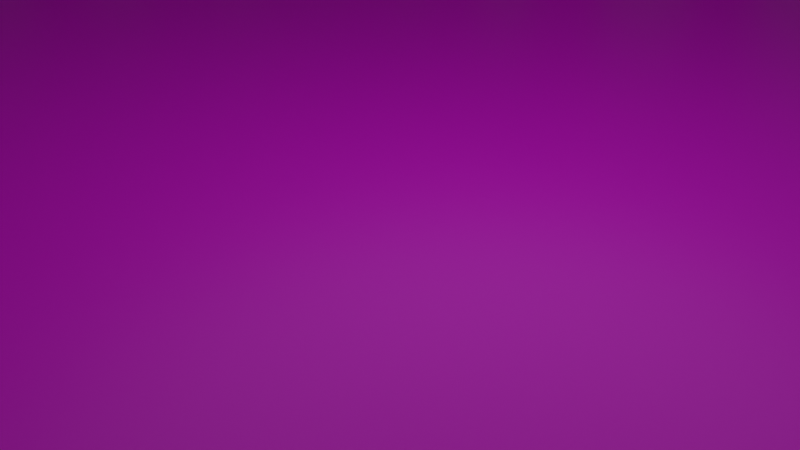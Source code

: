 # Source: LevelDisplayMesh.blend  (saved by Blender 2.91.10; exported with 4.5.12 LTS)
import bpy
from mathutils import Matrix  # noqa: F401  (used for matrix-valued properties, if any)

bpy.ops.wm.read_factory_settings(use_empty=True)
scene = bpy.context.scene
scene.name = 'Scene'

# ---- collections
col_collection = bpy.data.collections.new('Collection'); scene.collection.children.link(col_collection)

# ---- images (referenced by path relative to the original .blend; pixels are not part of the script)
import os
ASSET_DIR = os.environ.get("B2B_ASSET_DIR", "")  # directory of the original .blend (textures are referenced by path, not embedded)
HERE = os.path.dirname(os.path.abspath(__file__))  # packed textures are extracted next to this script under _unpacked/

def load_image(name, relpath, width, height, colorspace="sRGB"):
    """Load a texture the original file referenced (path relative to the .blend, or extracted next to this script)."""
    p = next((c for c in (os.path.join(HERE, relpath), os.path.join(ASSET_DIR, relpath)) if relpath and os.path.exists(c)), "")
    if p:
        img = bpy.data.images.load(p, check_existing=True)
        img.name = name
    else:  # same state as the original file: an image datablock whose file is absent (Cycles renders it pink)
        img = bpy.data.images.new(name, width, height)
        img.source = "FILE"
        img.filepath = "//" + (relpath or name)
    img.colorspace_settings.name = colorspace
    return img
img_worldbackground_png_001 = load_image('WorldBackground.png.001', 'WorldBackground.png', 1024, 1024, 'sRGB')
img_treetrunk_png = load_image('TreeTrunk.png', 'TreeTrunk.png', 1024, 1024, 'sRGB')
img_treefoliage_png = load_image('TreeFoliage.png', 'TreeFoliage.png', 1024, 1024, 'sRGB')
img_stone_jpg = load_image('Stone.jpg', 'Stone.jpg', 1024, 1024, 'sRGB')
img_bark_jpg = load_image('Bark.jpg', 'Bark.jpg', 1024, 1024, 'sRGB')

# ---- materials (node trees are filled in below, after node groups)
mat_world = bpy.data.materials.new('World')
mat_world.use_transparent_shadow = False
mat_treetrunk = bpy.data.materials.new('TreeTrunk')
mat_treetrunk.use_transparent_shadow = False
mat_treefoliage = bpy.data.materials.new('TreeFoliage')
mat_treefoliage.use_transparent_shadow = False
mat_stone = bpy.data.materials.new('Stone')
mat_stone.use_transparent_shadow = False
mat_treebark = bpy.data.materials.new('TreeBark')
mat_treebark.use_transparent_shadow = False

# ---- material node trees
mat_world.use_nodes = True; mat_world.node_tree.nodes.clear()
_N = mat_world.node_tree.nodes; _L = mat_world.node_tree.links
n0 = _N.new('ShaderNodeBsdfPrincipled'); n0.name = 'Principled BSDF'; n0.location = (10, 300)
n0.distribution = 'GGX'
n0.subsurface_method = 'BURLEY'
n0.inputs[3].default_value = 1.45
n0.inputs[27].default_value = (0.0, 0.0, 0.0, 1.0)
n0.inputs[28].default_value = 1.0
n1 = _N.new('ShaderNodeOutputMaterial'); n1.name = 'Material Output'; n1.location = (300, 300)
n2 = _N.new('ShaderNodeTexImage'); n2.name = 'Image Texture'; n2.location = (-280, 280)
n2.image = img_worldbackground_png_001
_L.new(n0.outputs[0], n1.inputs[0])
_L.new(n2.outputs[0], n0.inputs[0])
n1.is_active_output = True
mat_treetrunk.use_nodes = True; mat_treetrunk.node_tree.nodes.clear()
_N = mat_treetrunk.node_tree.nodes; _L = mat_treetrunk.node_tree.links
n0 = _N.new('ShaderNodeBsdfPrincipled'); n0.name = 'Principled BSDF'; n0.location = (10, 300)
n0.distribution = 'GGX'
n0.subsurface_method = 'BURLEY'
n0.inputs[3].default_value = 1.45
n0.inputs[27].default_value = (0.0, 0.0, 0.0, 1.0)
n0.inputs[28].default_value = 1.0
n1 = _N.new('ShaderNodeOutputMaterial'); n1.name = 'Material Output'; n1.location = (300, 300)
n2 = _N.new('ShaderNodeTexImage'); n2.name = 'Image Texture'; n2.location = (-280, 280)
n2.image = img_treetrunk_png
_L.new(n0.outputs[0], n1.inputs[0])
_L.new(n2.outputs[0], n0.inputs[0])
n1.is_active_output = True
mat_treefoliage.use_nodes = True; mat_treefoliage.node_tree.nodes.clear()
_N = mat_treefoliage.node_tree.nodes; _L = mat_treefoliage.node_tree.links
n0 = _N.new('ShaderNodeBsdfPrincipled'); n0.name = 'Principled BSDF'; n0.location = (10, 300)
n0.distribution = 'GGX'
n0.subsurface_method = 'BURLEY'
n0.inputs[3].default_value = 1.45
n0.inputs[27].default_value = (0.0, 0.0, 0.0, 1.0)
n0.inputs[28].default_value = 1.0
n1 = _N.new('ShaderNodeOutputMaterial'); n1.name = 'Material Output'; n1.location = (300, 300)
n2 = _N.new('ShaderNodeTexImage'); n2.name = 'Image Texture'; n2.location = (-280, 280)
n2.image = img_treefoliage_png
_L.new(n0.outputs[0], n1.inputs[0])
_L.new(n2.outputs[0], n0.inputs[0])
n1.is_active_output = True
mat_stone.use_nodes = True; mat_stone.node_tree.nodes.clear()
_N = mat_stone.node_tree.nodes; _L = mat_stone.node_tree.links
n0 = _N.new('ShaderNodeBsdfPrincipled'); n0.name = 'Principled BSDF'; n0.location = (10, 300)
n0.distribution = 'GGX'
n0.subsurface_method = 'BURLEY'
n0.inputs[3].default_value = 1.45
n0.inputs[27].default_value = (0.0, 0.0, 0.0, 1.0)
n0.inputs[28].default_value = 1.0
n1 = _N.new('ShaderNodeOutputMaterial'); n1.name = 'Material Output'; n1.location = (300, 300)
n2 = _N.new('ShaderNodeTexImage'); n2.name = 'Image Texture'; n2.location = (-280, 280)
n2.image = img_stone_jpg
_L.new(n0.outputs[0], n1.inputs[0])
_L.new(n2.outputs[0], n0.inputs[0])
n1.is_active_output = True
mat_treebark.use_nodes = True; mat_treebark.node_tree.nodes.clear()
_N = mat_treebark.node_tree.nodes; _L = mat_treebark.node_tree.links
n0 = _N.new('ShaderNodeBsdfPrincipled'); n0.name = 'Principled BSDF'; n0.location = (10, 300)
n0.distribution = 'GGX'
n0.subsurface_method = 'BURLEY'
n0.inputs[3].default_value = 1.45
n0.inputs[27].default_value = (0.0, 0.0, 0.0, 1.0)
n0.inputs[28].default_value = 1.0
n1 = _N.new('ShaderNodeOutputMaterial'); n1.name = 'Material Output'; n1.location = (300, 300)
n2 = _N.new('ShaderNodeTexImage'); n2.name = 'Image Texture'; n2.location = (-280, 280)
n2.image = img_bark_jpg
_L.new(n0.outputs[0], n1.inputs[0])
_L.new(n2.outputs[0], n0.inputs[0])
n1.is_active_output = True

# ---- world
world_world = bpy.data.worlds.new('World'); scene.world = world_world
world_world.use_nodes = True; world_world.node_tree.nodes.clear()
_N = world_world.node_tree.nodes; _L = world_world.node_tree.links
n0 = _N.new('ShaderNodeOutputWorld'); n0.name = 'World Output'; n0.location = (300, 300)
n1 = _N.new('ShaderNodeBackground'); n1.name = 'Background'; n1.location = (10, 300)
n1.inputs[0].default_value = (0.05088, 0.05088, 0.05088, 1.0)
_L.new(n1.outputs[0], n0.inputs[0])
n0.is_active_output = True
world_world.color = (0.05088, 0.05088, 0.05088)
world_world.use_sun_shadow = False
world_world.sun_shadow_jitter_overblur = 0.0

# ---- cameras
cam_camera = bpy.data.cameras.new('Camera')
cam_camera.clip_end = 100.0
cam_camera.ortho_scale = 7.314

# ---- lights
light_light = bpy.data.lights.new('Light', 'POINT')
light_light.transmission_factor = 0.0
light_light.energy = 1000.0
light_light.shadow_soft_size = 10.0
light_light.shadow_maximum_resolution = 0.006
light_light.use_absolute_resolution = True

# ---- meshes
me_world = bpy.data.meshes.new('World')
me_world.from_pydata([(-30.0, -17.0, 0.0), (30.0, -17.0, 0.0), (-30.0, 25.0, 0.0), (30.0, 25.0, 0.0), (15.0, -1.0, 0.0), (15.0, -1.0, 1.0), (15.0, 0.0, 0.0), (15.0, 0.0, 1.0), (16.0, -1.0, 0.0), (16.0, -1.0, 1.0), (16.0, 0.0, 0.0), (16.0, 0.0, 1.0), (-18.64, -0.9879, 5.0), (-18.64, -0.9879, 0.0), (-17.76, -1.021, 5.0), (-17.76, -1.021, 0.0), (-17.46, -0.1931, 5.0), (-17.46, -0.1931, 0.0), (-18.15, 0.3515, 5.0), (-18.15, 0.3515, 0.0), (15.0, -11.0, -2.22e-15), (15.0, -11.0, 1.0), (15.0, -10.0, -2.22e-15), (15.0, -10.0, 1.0), (16.0, -11.0, -2.22e-15), (16.0, -11.0, 1.0), (16.0, -10.0, -2.22e-15), (16.0, -10.0, 1.0), (15.0, 10.0, 2.442e-15), (15.0, 10.0, 1.0), (15.0, 11.0, 2.442e-15), (15.0, 11.0, 1.0), (16.0, 10.0, 2.442e-15), (16.0, 10.0, 1.0), (16.0, 11.0, 2.442e-15), (16.0, 11.0, 1.0), (-12.96, -10.39, 0.8112), (-12.95, -10.53, 0.7715), (-12.95, -10.5, 0.641), (-14.33, -10.47, 0.7897), (-14.32, -10.61, 0.7499), (-14.32, -10.57, 0.6194), (-15.76, 9.993, 0.0), (-15.76, 9.993, 5.0), (-16.47, 10.51, 0.0), (-16.47, 10.51, 5.0), (-16.2, 11.35, 0.0), (-16.2, 11.35, 5.0), (-15.32, 11.35, 0.0), (-15.32, 11.35, 5.0), (-15.05, 10.51, 0.0), (-15.05, 10.51, 5.0), (-15.6, 12.21, 4.57), (-13.77, 10.86, 4.53), (-14.47, 8.716, 4.806), (-16.73, 8.737, 5.017), (-17.43, 10.9, 4.871), (-15.24, 10.66, 8.593), (-15.52, 12.02, 6.621), (-13.98, 11.02, 6.567), (-14.46, 9.242, 6.58), (-16.3, 9.152, 6.642), (-16.95, 10.87, 6.667), (-15.34, 10.45, 9.741), (-12.39, 9.971, 0.01972), (-12.39, 9.971, 5.223), (-13.2, 10.39, 0.01972), (-13.2, 10.39, 5.223), (-13.06, 11.29, 0.01972), (-13.06, 11.29, 5.223), (-12.16, 11.44, 0.01972), (-12.16, 11.44, 5.223), (-11.74, 10.62, 0.01972), (-11.74, 10.62, 5.223), (-12.89, 12.24, 4.775), (-10.79, 11.16, 4.734), (-11.15, 8.838, 5.021), (-13.48, 8.484, 5.24), (-14.56, 10.59, 5.088), (-12.27, 10.71, 8.963), (-12.78, 12.06, 6.91), (-11.04, 11.28, 6.854), (-11.24, 9.378, 6.867), (-13.11, 8.982, 6.932), (-14.06, 10.64, 6.958), (-12.34, 10.48, 10.16), (-9.223, 10.12, 0.03531), (-9.223, 10.12, 4.543), (-10.01, 10.26, 0.03531), (-10.01, 10.26, 4.543), (-10.12, 11.04, 0.03531), (-10.12, 11.04, 4.543), (-9.404, 11.39, 0.03531), (-9.404, 11.39, 4.543), (-8.851, 10.82, 0.03531), (-8.851, 10.82, 4.543), (-10.28, 11.83, 4.155), (-8.26, 11.46, 4.119), (-7.975, 9.449, 4.368), (-9.818, 8.567, 4.558), (-11.24, 10.04, 4.427), (-9.372, 10.72, 7.783), (-10.14, 11.71, 6.005), (-8.496, 11.5, 5.956), (-8.183, 9.875, 5.968), (-9.633, 9.074, 6.023), (-10.84, 10.21, 6.046), (-9.371, 10.51, 8.818), (-7.15, 10.41, 0.01018), (-7.15, 10.41, 5.224), (-6.957, 11.3, 0.01018), (-6.957, 11.3, 5.224), (-6.043, 11.4, 0.01018), (-6.043, 11.4, 5.224), (-5.67, 10.56, 0.01018), (-5.67, 10.56, 5.224), (-6.354, 9.945, 0.01018), (-6.354, 9.945, 5.224), (-4.846, 11.3, 4.776), (-5.355, 8.98, 4.734), (-7.697, 8.739, 5.022), (-8.636, 10.91, 5.242), (-6.874, 12.49, 5.089), (-6.171, 10.3, 8.972), (-4.992, 11.14, 6.915), (-5.301, 9.252, 6.859), (-7.195, 8.96, 6.872), (-8.058, 10.67, 6.937), (-6.696, 12.02, 6.963), (-6.41, 10.31, 10.17), (-15.61, 6.66, 0.003581), (-15.61, 6.66, 5.739), (-16.53, 7.089, 0.003581), (-16.53, 7.089, 5.739), (-16.4, 8.092, 0.003581), (-16.4, 8.092, 5.739), (-15.41, 8.283, 0.003581), (-15.41, 8.283, 5.739), (-14.92, 7.398, 0.003581), (-14.92, 7.398, 5.739), (-16.0, 9.409, 5.245), (-13.64, 8.289, 5.199), (-13.96, 5.72, 5.516), (-16.52, 5.252, 5.758), (-17.77, 7.532, 5.59), (-15.25, 7.742, 9.86), (-15.87, 9.214, 7.598), (-13.92, 8.415, 7.536), (-14.07, 6.312, 7.551), (-16.12, 5.812, 7.622), (-17.23, 7.606, 7.651), (-15.32, 7.488, 11.18), (-15.23, 4.049, 0.01544), (-15.23, 4.049, 4.71), (-16.02, 3.792, 0.01544), (-16.02, 3.792, 4.71), (-16.5, 4.461, 0.01544), (-16.5, 4.461, 4.71), (-16.02, 5.131, 0.01544), (-16.02, 5.131, 4.71), (-15.23, 4.877, 0.01544), (-15.23, 4.877, 4.71), (-16.89, 5.329, 4.306), (-14.86, 5.981, 4.269), (-13.61, 4.267, 4.528), (-14.87, 2.555, 4.726), (-16.9, 3.212, 4.589), (-15.52, 4.75, 8.084), (-16.71, 5.285, 6.233), (-15.1, 5.9, 6.182), (-14.01, 4.557, 6.194), (-14.95, 3.112, 6.252), (-16.62, 3.562, 6.276), (-15.41, 4.56, 9.162), (-15.52, 0.8321, 0.0009279), (-15.52, 0.8321, 4.692), (-16.32, 1.041, 0.0009279), (-16.32, 1.041, 4.692), (-16.37, 1.867, 0.0009279), (-16.37, 1.867, 4.692), (-15.6, 2.168, 0.0009279), (-15.6, 2.168, 4.692), (-15.08, 1.529, 0.0009279), (-15.08, 1.529, 4.692), (-16.19, 2.948, 4.288), (-14.13, 2.397, 4.251), (-14.0, 0.2826, 4.51), (-15.99, -0.4737, 4.707), (-17.34, 1.174, 4.57), (-15.34, 1.717, 8.063), (-16.06, 2.81, 6.213), (-14.37, 2.457, 6.162), (-14.18, 0.7425, 6.174), (-15.76, 0.03624, 6.232), (-16.91, 1.314, 6.256), (-15.36, 1.503, 9.14), (-18.88, -0.1398, 0.0), (-18.88, -0.1398, 5.0), (-18.14, -2.111, 4.57), (-19.93, -0.6958, 4.53), (-19.15, 1.423, 4.806), (-16.88, 1.318, 5.017), (-16.26, -0.8661, 4.871), (-18.45, -0.5485, 8.593), (-18.22, -1.92, 6.621), (-19.71, -0.8569, 6.567), (-19.17, 0.898, 6.58), (-17.33, 0.9196, 6.642), (-16.74, -0.8219, 6.667), (-18.34, -0.346, 9.741), (-17.65, 0.899, 4.404), (-19.96, 2.106, 4.358), (-19.54, 4.662, 4.674), (-16.97, 5.034, 4.916), (-15.8, 2.709, 4.749), (-18.33, 2.593, 9.019), (-17.77, 1.099, 6.757), (-19.69, 1.971, 6.695), (-19.45, 4.066, 6.709), (-17.39, 4.489, 6.78), (-16.35, 2.655, 6.809), (-18.25, 2.845, 10.34), (-19.87, 5.8, 4.306), (-19.1, 7.795, 4.269), (-16.99, 7.696, 4.528), (-16.44, 5.64, 4.726), (-18.22, 4.469, 4.589), (-18.55, 6.512, 8.084), (-19.72, 5.918, 6.233), (-19.19, 7.56, 6.182), (-17.46, 7.566, 6.194), (-16.92, 5.927, 6.252), (-18.32, 4.908, 6.276), (-18.34, 6.473, 9.162), (-4.138, 12.57, 0.0009279), (-4.138, 12.57, 4.692), (-4.928, 12.81, 0.0009279), (-4.928, 12.81, 4.692), (-4.938, 13.64, 0.0009279), (-4.938, 13.64, 4.692), (-4.154, 13.9, 0.0009279), (-4.154, 13.9, 4.692), (-3.66, 13.24, 0.0009279), (-3.66, 13.24, 4.692), (-4.965, 14.72, 4.288), (-2.931, 14.08, 4.251), (-2.907, 11.96, 4.51), (-4.926, 11.3, 4.707), (-6.198, 13.0, 4.57), (-4.179, 13.45, 8.063), (-4.839, 14.58, 6.213), (-3.17, 14.15, 6.162), (-3.064, 12.43, 6.174), (-4.668, 11.79, 6.232), (-5.765, 13.12, 6.256), (-4.205, 13.24, 9.14), (-16.1, -2.191, 2.242), (-15.86, -1.971, 1.23), (-15.59, -1.683, 0.00562), (-15.22, -4.729, -0.002517), (-16.05, -2.818, 2.242), (-15.32, -2.827, 1.242), (-15.04, -3.035, 0.00562), (-15.22, -4.729, 1.059), (-16.24, -3.404, 2.242), (-16.06, -3.729, 1.242), (-15.98, -4.158, 0.00562), (-15.74, -5.065, 2.422), (-16.24, -4.555, 0.03411), (-16.66, -3.171, 2.242), (-17.15, -3.707, 1.242), (-17.52, -4.024, 0.00562), (-16.29, -4.84, 1.059), (-17.17, -2.255, 2.242), (-17.53, -1.907, 1.242), (-17.53, -1.907, 0.00562), (-16.42, -5.449, 1.917), (-17.0, -5.861, -0.0149), (-16.77, -5.853, 1.059), (-16.53, -5.811, 1.917), (-15.83, -6.633, -0.01296), (-15.83, -6.633, 1.048), (-16.05, -6.458, 1.917), (-15.06, -5.91, -0.08694), (-15.19, -5.765, 1.053), (-15.9, -5.784, 2.547), (-15.81, -8.251, 1.932), (-17.16, -9.216, 0.7159), (-15.37, -7.284, 1.439), (-15.55, -7.383, 0.1995), (-16.31, -7.453, 0.3746), (-17.16, -9.216, 1.577), (-16.31, -7.453, 1.236), (-17.16, -8.992, 1.932), (-16.36, -7.956, 1.932), (-17.05, -8.167, 0.2434), (-16.51, -9.927, 0.5573), (-17.05, -8.167, 1.104), (-16.51, -9.927, 1.418), (-16.52, -9.586, 1.932), (-16.96, -8.139, 1.932), (-16.44, -8.771, 2.198), (-15.24, -9.657, 0.385), (-15.24, -9.657, 1.246), (-15.92, -9.404, 1.932), (-14.97, -8.335, 0.2736), (-15.09, -8.042, 1.507), (-15.62, -8.851, 1.932), (-18.31, -6.923, 0.001529), (-18.31, -6.923, 1.063), (-17.76, -7.109, 1.921), (-17.86, -8.301, 0.001529), (-17.86, -8.301, 1.063), (-17.45, -7.833, 1.921), (-16.33, -6.514, 0.001529), (-16.33, -6.514, 1.063), (-16.32, -6.991, 1.921), (-17.09, -6.118, 0.001529), (-17.09, -6.118, 1.063), (-17.05, -6.74, 1.921), (-16.73, -7.554, 0.001529), (-16.73, -7.554, 1.921), (-17.29, -4.061, 0.002319), (-17.29, -4.061, 1.091), (-16.32, -4.415, 0.02175), (-16.32, -4.415, 1.022), (-16.85, -5.417, 0.002319), (-16.85, -5.417, 1.288), (-17.73, -5.417, 0.002319), (-17.73, -5.417, 1.377), (-18.01, -4.579, 0.002319), (-18.01, -4.579, 1.002), (-18.09, -2.998, 1.653), (-17.66, -2.908, 1.002), (-18.81, -2.195, -0.0214), (-18.81, -2.195, 0.9786), (-17.66, -2.395, 0.002155), (-17.66, -2.395, 1.002), (-18.04, -3.707, -0.05781), (-18.04, -3.707, 0.9422), (-18.74, -4.116, 0.005092), (-18.74, -4.116, 1.005), (-19.65, -3.999, 0.02168), (-19.65, -3.999, 1.24), (-19.83, -2.56, 0.002155), (-19.83, -2.56, 1.002), (-19.41, -2.843, 1.453), (-18.76, -3.493, 1.671), (-20.0, -3.025, 1.002), (-17.99, -2.203, 1.002), (-18.34, -2.56, 1.653), (-19.22, -2.395, 1.263), (-18.76, -2.624, 1.453), (-19.54, -2.132, 1.002), (-14.27, -10.66, -0.01338), (-14.27, -10.66, 0.9866), (-14.61, -10.62, -0.01338), (-14.61, -10.62, 0.9866), (-14.23, -10.35, -0.01338), (-14.23, -10.35, 0.9866), (-14.57, -10.31, -0.01338), (-14.57, -10.31, 0.9866), (0.139, -10.7, -0.01338), (0.139, -10.7, 0.9866), (-0.1966, -10.71, -0.01338), (-0.1966, -10.71, 0.9866), (0.1302, -10.4, -0.01338), (0.1302, -10.4, 0.9866), (-0.2054, -10.41, -0.01338), (-0.2054, -10.41, 0.9866), (-7.857, -10.2, -0.01338), (-7.857, -10.2, 0.9866), (-7.524, -10.24, -0.01338), (-7.524, -10.24, 0.9866), (-7.895, -10.51, -0.01338), (-7.895, -10.51, 0.9866), (-7.561, -10.55, -0.01338), (-7.561, -10.55, 0.9866), (-11.45, -10.15, -0.01338), (-11.45, -10.15, 0.9866), (-11.11, -10.15, -0.01338), (-11.11, -10.15, 0.9866), (-11.45, -10.46, -0.01338), (-11.45, -10.46, 0.9866), (-11.11, -10.46, -0.01338), (-11.11, -10.46, 0.9866), (-3.572, -10.6, -0.01338), (-3.572, -10.6, 0.9866), (-3.907, -10.61, -0.01338), (-3.907, -10.61, 0.9866), (-3.585, -10.29, -0.01338), (-3.585, -10.29, 0.9866), (-3.921, -10.3, -0.01338), (-3.921, -10.3, 0.9866), (-5.456, -10.27, -0.01338), (-5.456, -10.27, 0.9866), (-5.442, -10.61, -0.01338), (-5.442, -10.61, 0.9866), (-5.763, -10.29, -0.01338), (-5.763, -10.29, 0.9866), (-5.75, -10.62, -0.01338), (-5.75, -10.62, 0.9866), (-9.425, -10.09, -0.01338), (-9.425, -10.09, 0.9866), (-9.399, -10.43, -0.01338), (-9.399, -10.43, 0.9866), (-9.732, -10.11, -0.01338), (-9.732, -10.11, 0.9866), (-9.706, -10.45, -0.01338), (-9.706, -10.45, 0.9866), (-12.68, -10.6, -0.01338), (-12.68, -10.6, 0.9866), (-13.01, -10.61, -0.01338), (-13.01, -10.61, 0.9866), (-12.69, -10.29, -0.01338), (-12.69, -10.29, 0.9866), (-13.02, -10.3, -0.01338), (-13.02, -10.3, 0.9866), (-2.058, -10.4, -0.01338), (-2.058, -10.4, 0.9866), (-1.722, -10.4, -0.01338), (-1.722, -10.4, 0.9866), (-2.058, -10.71, -0.01338), (-2.058, -10.71, 0.9866), (-1.722, -10.71, -0.01338), (-1.722, -10.71, 0.9866), (-12.96, -10.35, 0.6803), (-14.34, -10.43, 0.6588), (-11.36, -10.26, 0.833), (-11.35, -10.41, 0.8554), (-11.35, -10.43, 0.7215), (-12.73, -10.35, 0.8463), (-12.72, -10.49, 0.8687), (-12.72, -10.51, 0.7348), (-11.36, -10.28, 0.6989), (-12.73, -10.37, 0.7122), (-9.676, -10.24, 0.9048), (-9.679, -10.4, 0.8799), (-9.679, -10.37, 0.7374), (-11.14, -10.22, 0.9084), (-11.14, -10.37, 0.8834), (-11.14, -10.35, 0.741), (-9.681, -10.22, 0.762), (-11.15, -10.19, 0.7656), (-7.776, -10.27, 0.7902), (-7.782, -10.42, 0.7696), (-7.782, -10.4, 0.6355), (-9.447, -10.21, 0.7989), (-9.453, -10.36, 0.7783), (-9.453, -10.34, 0.6442), (-7.781, -10.25, 0.6558), (-9.453, -10.19, 0.6645), (-5.709, -10.38, 0.8119), (-5.716, -10.52, 0.8375), (-5.716, -10.55, 0.7041), (-7.573, -10.3, 0.7982), (-7.58, -10.44, 0.8239), (-7.58, -10.47, 0.6904), (-5.716, -10.4, 0.6782), (-7.58, -10.32, 0.6645), (-3.586, -10.39, 0.9105), (-3.583, -10.54, 0.8754), (-3.583, -10.5, 0.7437), (-5.737, -10.44, 0.8997), (-5.734, -10.58, 0.8646), (-5.734, -10.55, 0.733), (-3.593, -10.36, 0.7786), (-5.744, -10.4, 0.7678), (-2.007, -10.53, 0.7431), (-2.022, -10.68, 0.7307), (-2.022, -10.66, 0.5957), (-3.646, -10.36, 0.7571), (-3.661, -10.51, 0.7447), (-3.661, -10.5, 0.6097), (-2.013, -10.52, 0.6079), (-3.652, -10.35, 0.6219), (-0.1946, -10.48, 0.8681), (-0.1946, -10.65, 0.8843), (-0.1946, -10.66, 0.7319), (-1.75, -10.48, 0.8681), (-1.75, -10.65, 0.8843), (-1.75, -10.66, 0.7319), (-0.2, -10.49, 0.7154), (-1.756, -10.49, 0.7154), (-1.772, -10.64, 0.4029), (-1.769, -10.49, 0.4215), (-1.772, -10.47, 0.2872), (-0.1748, -10.7, 0.3534), (-0.1711, -10.55, 0.372), (-0.1746, -10.54, 0.2377), (-1.77, -10.62, 0.2681), (-0.1728, -10.68, 0.2186), (-3.653, -10.52, 0.4379), (-3.65, -10.37, 0.4603), (-3.649, -10.35, 0.3264), (-1.96, -10.6, 0.4512), (-1.958, -10.45, 0.4736), (-1.956, -10.43, 0.3397), (-3.645, -10.5, 0.3038), (-1.953, -10.58, 0.3171), (-5.535, -10.53, 0.5097), (-5.532, -10.37, 0.4848), (-5.532, -10.39, 0.3423), (-3.751, -10.55, 0.5133), (-3.748, -10.39, 0.4884), (-3.748, -10.42, 0.3459), (-5.529, -10.55, 0.367), (-3.744, -10.57, 0.3705), (-7.638, -10.48, 0.378), (-7.63, -10.34, 0.4125), (-7.63, -10.3, 0.2808), (-5.681, -10.54, 0.3635), (-5.674, -10.4, 0.3979), (-5.674, -10.37, 0.2662), (-7.631, -10.45, 0.246), (-5.674, -10.51, 0.2314), (-9.481, -10.32, 0.4718), (-9.474, -10.18, 0.4423), (-9.474, -10.2, 0.3096), (-7.617, -10.4, 0.4876), (-7.61, -10.25, 0.4581), (-7.61, -10.28, 0.3253), (-9.474, -10.35, 0.3388), (-7.61, -10.43, 0.3546), (-11.11, -10.36, 0.5243), (-11.12, -10.22, 0.4892), (-11.12, -10.25, 0.3576), (-9.472, -10.32, 0.5136), (-9.474, -10.18, 0.4784), (-9.474, -10.21, 0.3468), (-11.11, -10.4, 0.3924), (-9.466, -10.35, 0.3816), (-12.85, -10.57, 0.3595), (-12.86, -10.42, 0.347), (-12.86, -10.43, 0.2121), (-11.21, -10.42, 0.358), (-11.22, -10.27, 0.3455), (-11.22, -10.28, 0.2106), (-12.84, -10.58, 0.2242), (-11.2, -10.43, 0.2227), (-14.54, -10.58, 0.4731), (-14.54, -10.41, 0.4892), (-14.54, -10.4, 0.3368), (-12.98, -10.58, 0.4731), (-12.98, -10.41, 0.4892), (-12.98, -10.4, 0.3368), (-14.53, -10.56, 0.3204), (-12.98, -10.56, 0.3204), (-0.03128, -14.0, -0.01338), (-0.03128, -14.0, 0.9866), (-0.01635, -14.34, -0.01338), (-0.01635, -14.34, 0.9866), (-0.3391, -14.01, -0.01338), (-0.3391, -14.01, 0.9866), (-0.3241, -14.35, -0.01338), (-0.3241, -14.35, 0.9866), (-0.3516, -15.89, -0.01338), (-0.3516, -15.89, 0.9866), (-0.01616, -15.87, -0.01338), (-0.01616, -15.87, 0.9866), (-0.3392, -16.19, -0.01338), (-0.3392, -16.19, 0.9866), (-0.003756, -16.18, -0.01338), (-0.003756, -16.18, 0.9866), (-0.2246, -12.49, -0.01338), (-0.2246, -12.49, 0.9866), (-0.2247, -12.15, -0.01338), (-0.2247, -12.15, 0.9866), (0.08349, -12.49, -0.01338), (0.08349, -12.49, 0.9866), (0.0834, -12.15, -0.01338), (0.0834, -12.15, 0.9866), (-0.2344, -14.02, 0.9105), (-0.0897, -14.01, 0.8754), (-0.1217, -14.01, 0.7437), (-0.1901, -16.17, 0.8997), (-0.04536, -16.16, 0.8646), (-0.07734, -16.16, 0.733), (-0.2662, -14.02, 0.7786), (-0.2219, -16.17, 0.7678), (-0.09761, -12.44, 0.7431), (0.05004, -12.45, 0.7307), (0.0387, -12.45, 0.5957), (-0.2639, -14.08, 0.7571), (-0.1163, -14.09, 0.7447), (-0.1276, -14.09, 0.6097), (-0.1095, -12.44, 0.6079), (-0.2758, -14.08, 0.6219), (-0.148, -10.62, 0.8681), (0.01952, -10.62, 0.8843), (0.03422, -10.62, 0.7319), (-0.148, -12.18, 0.8681), (0.01952, -12.18, 0.8843), (0.03422, -12.18, 0.7319), (-0.1332, -10.63, 0.7154), (-0.1332, -12.19, 0.7154), (0.01119, -12.2, 0.4029), (-0.1366, -12.2, 0.4215), (-0.1536, -12.2, 0.2872), (0.07384, -10.6, 0.3534), (-0.07397, -10.6, 0.372), (-0.09097, -10.6, 0.2377), (-0.005685, -12.2, 0.2681), (0.05696, -10.6, 0.2186), (-0.1042, -14.08, 0.4379), (-0.2516, -14.08, 0.4603), (-0.2719, -14.08, 0.3264), (-0.03075, -12.39, 0.4512), (-0.1781, -12.39, 0.4736), (-0.1984, -12.39, 0.3397), (-0.1243, -14.07, 0.3038), (-0.05087, -12.38, 0.3171), (-0.09885, -15.96, 0.5097), (-0.2555, -15.96, 0.4848), (-0.2328, -15.96, 0.3423), (-0.07641, -14.18, 0.5133), (-0.233, -14.18, 0.4884), (-0.2104, -14.18, 0.3459), (-0.07613, -15.96, 0.367), (-0.05369, -14.17, 0.3705), (-18.27, -10.28, -0.01338), (-18.27, -10.28, 0.9866), (-17.94, -10.28, -0.01338), (-17.94, -10.28, 0.9866), (-18.27, -10.59, -0.01338), (-18.27, -10.59, 0.9866), (-17.94, -10.59, -0.01338), (-17.94, -10.59, 0.9866), (-16.25, -10.22, -0.01338), (-16.25, -10.22, 0.9866), (-16.23, -10.56, -0.01338), (-16.23, -10.56, 0.9866), (-16.56, -10.25, -0.01338), (-16.56, -10.25, 0.9866), (-16.53, -10.58, -0.01338), (-16.53, -10.58, 0.9866), (-16.5, -10.37, 0.9048), (-16.51, -10.53, 0.8799), (-16.51, -10.51, 0.7374), (-17.97, -10.35, 0.9084), (-17.97, -10.51, 0.8834), (-17.97, -10.48, 0.741), (-16.51, -10.35, 0.762), (-17.97, -10.33, 0.7656), (-14.6, -10.41, 0.7902), (-14.61, -10.55, 0.7696), (-14.61, -10.53, 0.6355), (-16.27, -10.34, 0.7989), (-16.28, -10.49, 0.7783), (-16.28, -10.47, 0.6442), (-14.61, -10.39, 0.6558), (-16.28, -10.33, 0.6645), (-16.31, -10.45, 0.4718), (-16.3, -10.31, 0.4423), (-16.3, -10.33, 0.3096), (-14.44, -10.53, 0.4876), (-14.44, -10.39, 0.4581), (-14.44, -10.41, 0.3253), (-16.3, -10.48, 0.3388), (-14.44, -10.56, 0.3546), (-17.94, -10.5, 0.5243), (-17.94, -10.35, 0.4892), (-17.94, -10.38, 0.3576), (-16.3, -10.45, 0.5136), (-16.3, -10.31, 0.4784), (-16.3, -10.34, 0.3468), (-17.94, -10.53, 0.3924), (-16.29, -10.48, 0.3816)], [], [(1, 2, 0), (1, 3, 2), (5, 6, 4), (7, 10, 6), (11, 8, 10), (9, 4, 8), (10, 4, 6), (7, 9, 11), (199, 203, 200), (198, 203, 199), (197, 19, 196), (12, 196, 13), (18, 16, 17), (14, 13, 15), (21, 22, 20), (23, 26, 22), (27, 24, 26), (25, 20, 24), (26, 20, 22), (23, 25, 27), (29, 30, 28), (31, 34, 30), (35, 32, 34), (33, 28, 32), (34, 28, 30), (31, 33, 35), (5, 7, 6), (7, 11, 10), (11, 9, 8), (9, 5, 4), (10, 8, 4), (7, 5, 9), (16, 15, 17), (18, 17, 19), (16, 14, 15), (14, 12, 13), (12, 197, 196), (197, 18, 19), (21, 23, 22), (23, 27, 26), (27, 25, 24), (25, 21, 20), (26, 24, 20), (23, 21, 25), (51, 43, 42), (49, 51, 50), (47, 49, 48), (45, 47, 46), (29, 31, 30), (31, 35, 34), (35, 33, 32), (33, 29, 28), (34, 32, 28), (31, 29, 33), (36, 40, 37), (37, 41, 38), (43, 44, 42), (45, 46, 44), (47, 48, 46), (43, 45, 44), (49, 50, 48), (51, 42, 50), (52, 57, 53), (53, 57, 54), (54, 57, 55), (55, 57, 56), (56, 57, 52), (58, 63, 59), (59, 63, 60), (60, 63, 61), (61, 63, 62), (62, 63, 58), (73, 65, 64), (71, 73, 72), (69, 71, 70), (67, 69, 68), (65, 66, 64), (67, 68, 66), (69, 70, 68), (65, 67, 66), (71, 72, 70), (73, 64, 72), (74, 79, 75), (75, 79, 76), (76, 79, 77), (77, 79, 78), (78, 79, 74), (80, 85, 81), (81, 85, 82), (82, 85, 83), (83, 85, 84), (84, 85, 80), (95, 87, 86), (93, 95, 94), (91, 93, 92), (89, 91, 90), (87, 88, 86), (89, 90, 88), (91, 92, 90), (87, 89, 88), (93, 94, 92), (95, 86, 94), (96, 101, 97), (97, 101, 98), (98, 101, 99), (99, 101, 100), (100, 101, 96), (102, 107, 103), (103, 107, 104), (104, 107, 105), (105, 107, 106), (106, 107, 102), (117, 109, 108), (115, 117, 116), (113, 115, 114), (111, 113, 112), (109, 110, 108), (111, 112, 110), (113, 114, 112), (109, 111, 110), (115, 116, 114), (117, 108, 116), (118, 123, 119), (119, 123, 120), (120, 123, 121), (121, 123, 122), (122, 123, 118), (124, 129, 125), (125, 129, 126), (126, 129, 127), (127, 129, 128), (128, 129, 124), (139, 131, 130), (137, 139, 138), (135, 137, 136), (133, 135, 134), (131, 132, 130), (133, 134, 132), (135, 136, 134), (131, 133, 132), (137, 138, 136), (139, 130, 138), (140, 145, 141), (141, 145, 142), (142, 145, 143), (143, 145, 144), (144, 145, 140), (146, 151, 147), (147, 151, 148), (148, 151, 149), (149, 151, 150), (150, 151, 146), (161, 153, 152), (159, 161, 160), (157, 159, 158), (155, 157, 156), (153, 154, 152), (155, 156, 154), (157, 158, 156), (153, 155, 154), (159, 160, 158), (161, 152, 160), (162, 167, 163), (163, 167, 164), (164, 167, 165), (165, 167, 166), (166, 167, 162), (168, 173, 169), (169, 173, 170), (170, 173, 171), (171, 173, 172), (172, 173, 168), (183, 175, 174), (181, 183, 182), (179, 181, 180), (177, 179, 178), (175, 176, 174), (177, 178, 176), (179, 180, 178), (175, 177, 176), (181, 182, 180), (183, 174, 182), (184, 189, 185), (185, 189, 186), (186, 189, 187), (187, 189, 188), (188, 189, 184), (190, 195, 191), (191, 195, 192), (192, 195, 193), (193, 195, 194), (194, 195, 190), (200, 203, 201), (201, 203, 202), (202, 203, 198), (204, 209, 205), (205, 209, 206), (206, 209, 207), (207, 209, 208), (208, 209, 204), (210, 215, 211), (211, 215, 212), (212, 215, 213), (213, 215, 214), (214, 215, 210), (216, 221, 217), (217, 221, 218), (218, 221, 219), (219, 221, 220), (220, 221, 216), (222, 227, 223), (223, 227, 224), (224, 227, 225), (225, 227, 226), (226, 227, 222), (228, 233, 229), (229, 233, 230), (230, 233, 231), (231, 233, 232), (232, 233, 228), (243, 235, 234), (241, 243, 242), (239, 241, 240), (237, 239, 238), (235, 236, 234), (237, 238, 236), (239, 240, 238), (235, 237, 236), (241, 242, 240), (243, 234, 242), (244, 249, 245), (245, 249, 246), (246, 249, 247), (247, 249, 248), (248, 249, 244), (250, 255, 251), (251, 255, 252), (252, 255, 253), (253, 255, 254), (254, 255, 250), (257, 262, 258), (256, 261, 257), (281, 277, 280), (260, 265, 261), (281, 279, 278), (262, 265, 266), (264, 270, 265), (284, 280, 283), (266, 270, 271), (284, 282, 281), (269, 274, 270), (270, 275, 271), (259, 284, 283), (267, 284, 263), (260, 256, 269), (268, 263, 259), (276, 263, 272), (278, 276, 272), (274, 256, 257), (278, 268, 277), (274, 258, 275), (279, 282, 285), (299, 291, 298), (304, 301, 299), (303, 296, 302), (303, 299, 298), (307, 301, 304), (306, 302, 305), (307, 303, 306), (286, 301, 307), (288, 305, 289), (286, 306, 288), (294, 301, 286), (290, 288, 289), (292, 286, 288), (297, 294, 292), (300, 301, 294), (297, 290, 295), (298, 287, 296), (299, 301, 293), (291, 300, 297), (291, 295, 287), (293, 301, 300), (318, 314, 317), (319, 315, 318), (309, 317, 308), (310, 318, 309), (312, 308, 311), (312, 310, 309), (257, 261, 262), (256, 260, 261), (281, 278, 277), (260, 264, 265), (281, 282, 279), (262, 261, 265), (264, 269, 270), (284, 281, 280), (266, 265, 270), (284, 285, 282), (269, 273, 274), (270, 274, 275), (259, 263, 284), (256, 273, 269), (267, 285, 284), (269, 264, 260), (268, 272, 263), (276, 267, 263), (278, 279, 276), (274, 273, 256), (278, 272, 268), (274, 257, 258), (285, 276, 279), (285, 267, 276), (299, 293, 291), (303, 298, 296), (303, 304, 299), (306, 303, 302), (307, 304, 303), (288, 306, 305), (286, 307, 306), (290, 292, 288), (292, 294, 286), (297, 300, 294), (297, 292, 290), (298, 291, 287), (291, 293, 300), (291, 297, 295), (318, 315, 314), (319, 316, 315), (309, 318, 317), (310, 319, 318), (312, 309, 308), (312, 313, 310), (320, 315, 321), (310, 321, 319), (321, 313, 312), (313, 321, 310), (321, 316, 319), (314, 315, 320), (315, 316, 321), (311, 320, 312), (320, 321, 312), (323, 331, 329), (323, 324, 322), (327, 325, 323), (325, 326, 324), (331, 323, 322), (327, 329, 328), (327, 328, 326), (323, 329, 327), (325, 327, 326), (329, 330, 328), (329, 331, 330), (331, 322, 330), (323, 325, 324), (346, 352, 351), (339, 333, 332), (335, 336, 334), (332, 352, 347), (341, 343, 342), (337, 338, 336), (348, 344, 343), (339, 341, 340), (339, 340, 338), (343, 347, 346), (333, 338, 337), (341, 342, 340), (339, 347, 341), (349, 336, 335), (343, 344, 342), (353, 334, 345), (346, 353, 345), (345, 334, 344), (337, 350, 332), (348, 345, 344), (346, 348, 343), (343, 341, 347), (333, 339, 338), (339, 332, 347), (345, 348, 346), (332, 333, 337), (346, 347, 352), (352, 350, 335), (351, 352, 335), (350, 349, 335), (353, 351, 335), (332, 350, 352), (349, 337, 336), (353, 335, 334), (346, 351, 353), (337, 349, 350), (355, 356, 354), (357, 360, 356), (361, 358, 360), (359, 354, 358), (361, 355, 359), (363, 364, 362), (365, 368, 364), (369, 366, 368), (367, 362, 366), (369, 363, 367), (371, 372, 370), (373, 376, 372), (377, 374, 376), (375, 370, 374), (373, 375, 377), (379, 380, 378), (381, 384, 380), (385, 382, 384), (383, 378, 382), (385, 379, 383), (387, 388, 386), (389, 392, 388), (393, 390, 392), (391, 386, 390), (389, 391, 393), (395, 396, 394), (397, 400, 396), (401, 398, 400), (399, 394, 398), (401, 395, 399), (403, 404, 402), (405, 408, 404), (409, 406, 408), (407, 402, 406), (405, 407, 409), (411, 412, 410), (413, 416, 412), (417, 414, 416), (415, 410, 414), (417, 411, 415), (419, 420, 418), (421, 424, 420), (425, 422, 424), (423, 418, 422), (425, 419, 423), (39, 426, 427), (431, 429, 428), (429, 433, 430), (431, 434, 435), (439, 437, 436), (437, 441, 438), (439, 442, 443), (447, 445, 444), (445, 449, 446), (447, 450, 451), (455, 453, 452), (453, 457, 454), (455, 458, 459), (460, 464, 461), (461, 465, 462), (463, 466, 467), (468, 472, 469), (470, 472, 473), (471, 474, 475), (479, 477, 476), (477, 481, 478), (479, 482, 483), (484, 488, 485), (485, 489, 486), (487, 490, 491), (492, 496, 493), (493, 497, 494), (495, 498, 499), (503, 501, 500), (502, 504, 505), (503, 506, 507), (511, 509, 508), (509, 513, 510), (511, 514, 515), (519, 517, 516), (518, 520, 521), (519, 522, 523), (527, 525, 524), (525, 529, 526), (527, 530, 531), (532, 536, 533), (533, 537, 534), (535, 538, 539), (543, 541, 540), (541, 545, 542), (543, 546, 547), (36, 39, 40), (37, 40, 41), (355, 357, 356), (357, 361, 360), (361, 359, 358), (359, 355, 354), (361, 357, 355), (363, 365, 364), (365, 369, 368), (369, 367, 366), (367, 363, 362), (369, 365, 363), (371, 373, 372), (373, 377, 376), (377, 375, 374), (375, 371, 370), (373, 371, 375), (379, 381, 380), (381, 385, 384), (385, 383, 382), (383, 379, 378), (385, 381, 379), (387, 389, 388), (389, 393, 392), (393, 391, 390), (391, 387, 386), (389, 387, 391), (395, 397, 396), (397, 401, 400), (401, 399, 398), (399, 395, 394), (401, 397, 395), (403, 405, 404), (405, 409, 408), (409, 407, 406), (407, 403, 402), (405, 403, 407), (411, 413, 412), (413, 417, 416), (417, 415, 414), (415, 411, 410), (417, 413, 411), (419, 421, 420), (421, 425, 424), (425, 423, 422), (423, 419, 418), (425, 421, 419), (39, 36, 426), (431, 432, 429), (429, 432, 433), (431, 428, 434), (439, 440, 437), (437, 440, 441), (439, 436, 442), (447, 448, 445), (445, 448, 449), (447, 444, 450), (455, 456, 453), (453, 456, 457), (455, 452, 458), (460, 463, 464), (461, 464, 465), (463, 460, 466), (468, 471, 472), (470, 469, 472), (471, 468, 474), (479, 480, 477), (477, 480, 481), (479, 476, 482), (484, 487, 488), (485, 488, 489), (487, 484, 490), (492, 495, 496), (493, 496, 497), (495, 492, 498), (503, 504, 501), (502, 501, 504), (503, 500, 506), (511, 512, 509), (509, 512, 513), (511, 508, 514), (519, 520, 517), (518, 517, 520), (519, 516, 522), (527, 528, 525), (525, 528, 529), (527, 524, 530), (532, 535, 536), (533, 536, 537), (535, 532, 538), (543, 544, 541), (541, 544, 545), (543, 540, 546), (549, 550, 548), (551, 554, 550), (555, 552, 554), (553, 548, 552), (551, 553, 555), (557, 558, 556), (559, 562, 558), (563, 560, 562), (561, 556, 560), (563, 557, 561), (565, 566, 564), (567, 570, 566), (571, 568, 570), (569, 564, 568), (571, 565, 569), (572, 576, 573), (573, 577, 574), (575, 578, 579), (580, 584, 581), (582, 584, 585), (583, 586, 587), (591, 589, 588), (589, 593, 590), (591, 594, 595), (596, 600, 597), (597, 601, 598), (599, 602, 603), (604, 608, 605), (605, 609, 606), (607, 610, 611), (615, 613, 612), (614, 616, 617), (615, 618, 619), (549, 551, 550), (551, 555, 554), (555, 553, 552), (553, 549, 548), (551, 549, 553), (557, 559, 558), (559, 563, 562), (563, 561, 560), (561, 557, 556), (563, 559, 557), (565, 567, 566), (567, 571, 570), (571, 569, 568), (569, 565, 564), (571, 567, 565), (572, 575, 576), (573, 576, 577), (575, 572, 578), (580, 583, 584), (582, 581, 584), (583, 580, 586), (591, 592, 589), (589, 592, 593), (591, 588, 594), (596, 599, 600), (597, 600, 601), (599, 596, 602), (604, 607, 608), (605, 608, 609), (607, 604, 610), (615, 616, 613), (614, 613, 616), (615, 612, 618), (621, 622, 620), (623, 626, 622), (627, 624, 626), (625, 620, 624), (627, 621, 625), (629, 630, 628), (631, 634, 630), (635, 632, 634), (633, 628, 632), (631, 633, 635), (639, 637, 636), (637, 641, 638), (639, 642, 643), (647, 645, 644), (645, 649, 646), (647, 650, 651), (655, 653, 652), (654, 656, 657), (655, 658, 659), (663, 661, 660), (661, 665, 662), (663, 666, 667), (621, 623, 622), (623, 627, 626), (627, 625, 624), (625, 621, 620), (627, 623, 621), (629, 631, 630), (631, 635, 634), (635, 633, 632), (633, 629, 628), (631, 629, 633), (639, 640, 637), (637, 640, 641), (639, 636, 642), (647, 648, 645), (645, 648, 649), (647, 644, 650), (655, 656, 653), (654, 653, 656), (655, 652, 658), (663, 664, 661), (661, 664, 665), (663, 660, 666)])
me_world.polygons.foreach_set('material_index', [0, 0, 0, 0, 0, 0, 0, 0, 2, 2, 1, 1, 1, 1, 0, 0, 0, 0, 0, 0, 0, 0, 0, 0, 0, 0, 0, 0, 0, 0, 0, 0, 1, 1, 1, 1, 1, 1, 0, 0, 0, 0, 0, 0, 1, 1, 1, 1, 0, 0, 0, 0, 0, 0, 4, 4, 1, 1, 1, 1, 1, 1, 2, 2, 2, 2, 2, 2, 2, 2, 2, 2, 1, 1, 1, 1, 1, 1, 1, 1, 1, 1, 2, 2, 2, 2, 2, 2, 2, 2, 2, 2, 1, 1, 1, 1, 1, 1, 1, 1, 1, 1, 2, 2, 2, 2, 2, 2, 2, 2, 2, 2, 1, 1, 1, 1, 1, 1, 1, 1, 1, 1, 2, 2, 2, 2, 2, 2, 2, 2, 2, 2, 1, 1, 1, 1, 1, 1, 1, 1, 1, 1, 2, 2, 2, 2, 2, 2, 2, 2, 2, 2, 1, 1, 1, 1, 1, 1, 1, 1, 1, 1, 2, 2, 2, 2, 2, 2, 2, 2, 2, 2, 1, 1, 1, 1, 1, 1, 1, 1, 1, 1, 2, 2, 2, 2, 2, 2, 2, 2, 2, 2, 2, 2, 2, 2, 2, 2, 2, 2, 2, 2, 2, 2, 2, 2, 2, 2, 2, 2, 2, 2, 2, 2, 2, 2, 2, 2, 2, 2, 1, 1, 1, 1, 1, 1, 1, 1, 1, 1, 2, 2, 2, 2, 2, 2, 2, 2, 2, 2, 3, 3, 3, 3, 3, 3, 3, 3, 3, 3, 3, 3, 3, 3, 3, 3, 3, 3, 3, 3, 3, 3, 3, 3, 3, 3, 3, 3, 3, 3, 3, 3, 3, 3, 3, 3, 3, 3, 3, 3, 3, 3, 3, 3, 3, 3, 3, 3, 3, 3, 3, 3, 3, 3, 3, 3, 3, 3, 3, 3, 3, 3, 3, 3, 3, 3, 3, 3, 3, 3, 3, 3, 3, 3, 3, 3, 3, 3, 3, 3, 3, 3, 3, 3, 3, 3, 3, 3, 3, 3, 3, 3, 3, 3, 3, 3, 3, 3, 3, 3, 3, 3, 3, 3, 3, 3, 3, 3, 3, 3, 3, 3, 3, 3, 3, 3, 3, 3, 3, 3, 3, 3, 3, 3, 3, 3, 3, 3, 3, 3, 3, 3, 3, 3, 3, 3, 3, 3, 3, 3, 3, 3, 3, 3, 3, 3, 3, 3, 3, 3, 3, 4, 4, 4, 4, 4, 4, 4, 4, 4, 4, 4, 4, 4, 4, 4, 4, 4, 4, 4, 4, 4, 4, 4, 4, 4, 4, 4, 4, 4, 4, 4, 4, 4, 4, 4, 4, 4, 4, 4, 4, 4, 4, 4, 4, 4, 4, 4, 4, 4, 4, 4, 4, 4, 4, 4, 4, 4, 4, 4, 4, 4, 4, 4, 4, 4, 4, 4, 4, 4, 4, 4, 4, 4, 4, 4, 4, 4, 4, 4, 4, 4, 4, 4, 4, 4, 4, 4, 4, 4, 4, 4, 4, 4, 4, 4, 4, 4, 4, 4, 4, 4, 4, 4, 4, 4, 4, 4, 4, 4, 4, 4, 4, 4, 4, 4, 4, 4, 4, 4, 4, 4, 4, 4, 4, 4, 4, 4, 4, 4, 4, 4, 4, 4, 4, 4, 4, 4, 4, 4, 4, 4, 4, 4, 4, 4, 4, 4, 4, 4, 4, 4, 4, 4, 4, 4, 4, 4, 4, 4, 4, 4, 4, 4, 4, 4, 4, 4, 4, 4, 4, 4, 4, 4, 4, 4, 4, 4, 4, 4, 4, 4, 4, 4, 4, 4, 4, 4, 4, 4, 4, 4, 4, 4, 4, 4, 4, 4, 4, 4, 4, 4, 4, 4, 4, 4, 4, 4, 4, 4, 4, 4, 4, 4, 4, 4, 4, 4, 4, 4, 4, 4, 4, 4, 4, 4, 4, 4, 4, 4, 4, 4, 4, 4, 4, 4, 4, 4, 4, 4, 4, 4, 4, 4, 4, 4, 4, 4, 4, 4, 4, 4, 4, 4, 4, 4, 4, 4, 4, 4, 4, 4, 4, 4, 4, 4, 4, 4, 4, 4, 4, 4, 4, 4, 4, 4, 4, 4, 4, 4, 4, 4, 4, 4, 4, 4, 4, 4, 4, 4, 4, 4, 4, 4, 4])
_uv = me_world.uv_layers.new(name='UVMap')
_uv.uv.foreach_set('vector', [1.0, 0.0, 0.0, 1.0, 0.0, 0.0, 1.0, 0.0, 1.0, 1.0, 0.0, 1.0, 0.625, 0.0, 0.375, 0.25, 0.375, 0.0, 0.625, 0.25, 0.375, 0.5, 0.375, 0.25, 0.625, 0.5, 0.375, 0.75, 0.375, 0.5, 0.625, 0.75, 0.375, 1.0, 0.375, 0.75, 0.375, 0.5, 0.125, 0.75, 0.125, 0.5, 0.875, 0.5, 0.625, 0.75, 0.625, 0.5, 1.963, -0.1856, 0.4327, 2.095, 0.9805, -1.035, 2.523, 1.294, 0.4327, 2.095, 1.963, -0.1856, -0.1813, 0.001702, 1.032, 0.9983, -0.1813, 0.9983, -1.395, 0.001702, -0.1813, 0.9983, -1.395, 0.9983, 1.032, 0.001702, 2.245, 0.001702, 2.245, 0.9983, -2.608, 0.001702, -1.395, 0.9983, -2.608, 0.9983, 0.625, 0.0, 0.375, 0.25, 0.375, 0.0, 0.625, 0.25, 0.375, 0.5, 0.375, 0.25, 0.625, 0.5, 0.375, 0.75, 0.375, 0.5, 0.625, 0.75, 0.375, 1.0, 0.375, 0.75, 0.375, 0.5, 0.125, 0.75, 0.125, 0.5, 0.875, 0.5, 0.625, 0.75, 0.625, 0.5, 0.625, 0.0, 0.375, 0.25, 0.375, 0.0, 0.625, 0.25, 0.375, 0.5, 0.375, 0.25, 0.625, 0.5, 0.375, 0.75, 0.375, 0.5, 0.625, 0.75, 0.375, 1.0, 0.375, 0.75, 0.375, 0.5, 0.125, 0.75, 0.125, 0.5, 0.875, 0.5, 0.625, 0.75, 0.625, 0.5, 0.625, 0.0, 0.625, 0.25, 0.375, 0.25, 0.625, 0.25, 0.625, 0.5, 0.375, 0.5, 0.625, 0.5, 0.625, 0.75, 0.375, 0.75, 0.625, 0.75, 0.625, 1.0, 0.375, 1.0, 0.375, 0.5, 0.375, 0.75, 0.125, 0.75, 0.875, 0.5, 0.875, 0.75, 0.625, 0.75, 2.245, 0.001702, 3.458, 0.9983, 2.245, 0.9983, 1.032, 0.001702, 2.245, 0.9983, 1.032, 0.9983, 2.245, 0.001702, 3.458, 0.001702, 3.458, 0.9983, -2.608, 0.001702, -1.395, 0.001702, -1.395, 0.9983, -1.395, 0.001702, -0.1813, 0.001702, -0.1813, 0.9983, -0.1813, 0.001702, 1.032, 0.001702, 1.032, 0.9983, 0.625, 0.0, 0.625, 0.25, 0.375, 0.25, 0.625, 0.25, 0.625, 0.5, 0.375, 0.5, 0.625, 0.5, 0.625, 0.75, 0.375, 0.75, 0.625, 0.75, 0.625, 1.0, 0.375, 1.0, 0.375, 0.5, 0.375, 0.75, 0.125, 0.75, 0.875, 0.5, 0.875, 0.75, 0.625, 0.75, -0.1813, 0.001702, 1.032, 0.001702, 1.032, 0.9983, -1.395, 0.001702, -0.1813, 0.001702, -0.1813, 0.9983, -2.608, 0.001702, -1.395, 0.001702, -1.395, 0.9983, 2.245, 0.001702, 3.458, 0.001702, 3.458, 0.9983, 0.625, 0.0, 0.625, 0.25, 0.375, 0.25, 0.625, 0.25, 0.625, 0.5, 0.375, 0.5, 0.625, 0.5, 0.625, 0.75, 0.375, 0.75, 0.625, 0.75, 0.625, 1.0, 0.375, 1.0, 0.375, 0.5, 0.375, 0.75, 0.125, 0.75, 0.875, 0.5, 0.875, 0.75, 0.625, 0.75, 0.0901, 0.9999, 0.1889, 0.0048, 0.1889, 0.9999, 0.1889, 0.9999, 0.2788, 0.0048, 0.2788, 0.9999, 1.032, 0.001702, 2.245, 0.9983, 1.032, 0.9983, 2.245, 0.001702, 3.458, 0.9983, 2.245, 0.9983, -2.608, 0.001702, -1.395, 0.9983, -2.608, 0.9983, 1.032, 0.001702, 2.245, 0.001702, 2.245, 0.9983, -1.395, 0.001702, -0.1813, 0.9983, -1.395, 0.9983, -0.1813, 0.001702, 1.032, 0.9983, -0.1813, 0.9983, 2.523, 1.294, 0.4327, 2.095, 1.963, -0.1856, 1.963, -0.1856, 0.4327, 2.095, 0.9805, -1.035, 0.9805, -1.035, 0.4327, 2.095, -0.1535, -1.019, -0.1535, -1.019, 0.4327, 2.095, -1.125, -0.1427, -1.125, -0.1427, 0.4327, 2.095, -1.667, 1.352, 2.523, 1.294, 0.4327, 2.095, 1.963, -0.1856, 1.963, -0.1856, 0.4327, 2.095, 0.9805, -1.035, 0.9805, -1.035, 0.4327, 2.095, -0.1535, -1.019, -0.1535, -1.019, 0.4327, 2.095, -1.125, -0.1427, -1.125, -0.1427, 0.4327, 2.095, -1.667, 1.352, -0.1813, 0.001702, 1.032, 0.001702, 1.032, 0.9983, -1.395, 0.001702, -0.1813, 0.001702, -0.1813, 0.9983, -2.608, 0.001702, -1.395, 0.001702, -1.395, 0.9983, 2.245, 0.001702, 3.458, 0.001702, 3.458, 0.9983, 1.032, 0.001702, 2.245, 0.9983, 1.032, 0.9983, 2.245, 0.001702, 3.458, 0.9983, 2.245, 0.9983, -2.608, 0.001702, -1.395, 0.9983, -2.608, 0.9983, 1.032, 0.001702, 2.245, 0.001702, 2.245, 0.9983, -1.395, 0.001702, -0.1813, 0.9983, -1.395, 0.9983, -0.1813, 0.001702, 1.032, 0.9983, -0.1813, 0.9983, 2.523, 1.294, 0.4327, 2.095, 1.963, -0.1856, 1.963, -0.1856, 0.4327, 2.095, 0.9805, -1.035, 0.9805, -1.035, 0.4327, 2.095, -0.1535, -1.019, -0.1535, -1.019, 0.4327, 2.095, -1.125, -0.1427, -1.125, -0.1427, 0.4327, 2.095, -1.667, 1.352, 2.523, 1.294, 0.4327, 2.095, 1.963, -0.1856, 1.963, -0.1856, 0.4327, 2.095, 0.9805, -1.035, 0.9805, -1.035, 0.4327, 2.095, -0.1535, -1.019, -0.1535, -1.019, 0.4327, 2.095, -1.125, -0.1427, -1.125, -0.1427, 0.4327, 2.095, -1.667, 1.352, -0.1813, 0.001702, 1.032, 0.001702, 1.032, 0.9983, -1.395, 0.001702, -0.1813, 0.001702, -0.1813, 0.9983, -2.608, 0.001702, -1.395, 0.001702, -1.395, 0.9983, 2.245, 0.001702, 3.458, 0.001702, 3.458, 0.9983, 1.032, 0.001702, 2.245, 0.9983, 1.032, 0.9983, 2.245, 0.001702, 3.458, 0.9983, 2.245, 0.9983, -2.608, 0.001702, -1.395, 0.9983, -2.608, 0.9983, 1.032, 0.001702, 2.245, 0.001702, 2.245, 0.9983, -1.395, 0.001702, -0.1813, 0.9983, -1.395, 0.9983, -0.1813, 0.001702, 1.032, 0.9983, -0.1813, 0.9983, 2.523, 1.294, 0.4327, 2.095, 1.963, -0.1856, 1.963, -0.1856, 0.4327, 2.095, 0.9805, -1.035, 0.9805, -1.035, 0.4327, 2.095, -0.1535, -1.019, -0.1535, -1.019, 0.4327, 2.095, -1.125, -0.1427, -1.125, -0.1427, 0.4327, 2.095, -1.667, 1.352, 2.523, 1.294, 0.4327, 2.095, 1.963, -0.1856, 1.963, -0.1856, 0.4327, 2.095, 0.9805, -1.035, 0.9805, -1.035, 0.4327, 2.095, -0.1535, -1.019, -0.1535, -1.019, 0.4327, 2.095, -1.125, -0.1427, -1.125, -0.1427, 0.4327, 2.095, -1.667, 1.352, -0.1813, 0.001702, 1.032, 0.001702, 1.032, 0.9983, -1.395, 0.001702, -0.1813, 0.001702, -0.1813, 0.9983, -2.608, 0.001702, -1.395, 0.001702, -1.395, 0.9983, 2.245, 0.001702, 3.458, 0.001702, 3.458, 0.9983, 1.032, 0.001702, 2.245, 0.9983, 1.032, 0.9983, 2.245, 0.001702, 3.458, 0.9983, 2.245, 0.9983, -2.608, 0.001702, -1.395, 0.9983, -2.608, 0.9983, 1.032, 0.001702, 2.245, 0.001702, 2.245, 0.9983, -1.395, 0.001702, -0.1813, 0.9983, -1.395, 0.9983, -0.1813, 0.001702, 1.032, 0.9983, -0.1813, 0.9983, 2.523, 1.294, 0.4327, 2.095, 1.963, -0.1856, 1.963, -0.1856, 0.4327, 2.095, 0.9805, -1.035, 0.9805, -1.035, 0.4327, 2.095, -0.1535, -1.019, -0.1535, -1.019, 0.4327, 2.095, -1.125, -0.1427, -1.125, -0.1427, 0.4327, 2.095, -1.667, 1.352, 2.523, 1.294, 0.4327, 2.095, 1.963, -0.1856, 1.963, -0.1856, 0.4327, 2.095, 0.9805, -1.035, 0.9805, -1.035, 0.4327, 2.095, -0.1535, -1.019, -0.1535, -1.019, 0.4327, 2.095, -1.125, -0.1427, -1.125, -0.1427, 0.4327, 2.095, -1.667, 1.352, -0.1813, 0.001702, 1.032, 0.001702, 1.032, 0.9983, -1.395, 0.001702, -0.1813, 0.001702, -0.1813, 0.9983, -2.608, 0.001702, -1.395, 0.001702, -1.395, 0.9983, 2.245, 0.001702, 3.458, 0.001702, 3.458, 0.9983, 1.032, 0.001702, 2.245, 0.9983, 1.032, 0.9983, 2.245, 0.001702, 3.458, 0.9983, 2.245, 0.9983, -2.608, 0.001702, -1.395, 0.9983, -2.608, 0.9983, 1.032, 0.001702, 2.245, 0.001702, 2.245, 0.9983, -1.395, 0.001702, -0.1813, 0.9983, -1.395, 0.9983, -0.1813, 0.001702, 1.032, 0.9983, -0.1813, 0.9983, 2.523, 1.294, 0.4327, 2.095, 1.963, -0.1856, 1.963, -0.1856, 0.4327, 2.095, 0.9805, -1.035, 0.9805, -1.035, 0.4327, 2.095, -0.1535, -1.019, -0.1535, -1.019, 0.4327, 2.095, -1.125, -0.1427, -1.125, -0.1427, 0.4327, 2.095, -1.667, 1.352, 2.523, 1.294, 0.4327, 2.095, 1.963, -0.1856, 1.963, -0.1856, 0.4327, 2.095, 0.9805, -1.035, 0.9805, -1.035, 0.4327, 2.095, -0.1535, -1.019, -0.1535, -1.019, 0.4327, 2.095, -1.125, -0.1427, -1.125, -0.1427, 0.4327, 2.095, -1.667, 1.352, -0.1813, 0.001702, 1.032, 0.001702, 1.032, 0.9983, -1.395, 0.001702, -0.1813, 0.001702, -0.1813, 0.9983, -2.608, 0.001702, -1.395, 0.001702, -1.395, 0.9983, 2.245, 0.001702, 3.458, 0.001702, 3.458, 0.9983, 1.032, 0.001702, 2.245, 0.9983, 1.032, 0.9983, 2.245, 0.001702, 3.458, 0.9983, 2.245, 0.9983, -2.608, 0.001702, -1.395, 0.9983, -2.608, 0.9983, 1.032, 0.001702, 2.245, 0.001702, 2.245, 0.9983, -1.395, 0.001702, -0.1813, 0.9983, -1.395, 0.9983, -0.1813, 0.001702, 1.032, 0.9983, -0.1813, 0.9983, 2.523, 1.294, 0.4327, 2.095, 1.963, -0.1856, 1.963, -0.1856, 0.4327, 2.095, 0.9805, -1.035, 0.9805, -1.035, 0.4327, 2.095, -0.1535, -1.019, -0.1535, -1.019, 0.4327, 2.095, -1.125, -0.1427, -1.125, -0.1427, 0.4327, 2.095, -1.667, 1.352, 2.523, 1.294, 0.4327, 2.095, 1.963, -0.1856, 1.963, -0.1856, 0.4327, 2.095, 0.9805, -1.035, 0.9805, -1.035, 0.4327, 2.095, -0.1535, -1.019, -0.1535, -1.019, 0.4327, 2.095, -1.125, -0.1427, -1.125, -0.1427, 0.4327, 2.095, -1.667, 1.352, -0.1813, 0.001702, 1.032, 0.001702, 1.032, 0.9983, -1.395, 0.001702, -0.1813, 0.001702, -0.1813, 0.9983, -2.608, 0.001702, -1.395, 0.001702, -1.395, 0.9983, 2.245, 0.001702, 3.458, 0.001702, 3.458, 0.9983, 1.032, 0.001702, 2.245, 0.9983, 1.032, 0.9983, 2.245, 0.001702, 3.458, 0.9983, 2.245, 0.9983, -2.608, 0.001702, -1.395, 0.9983, -2.608, 0.9983, 1.032, 0.001702, 2.245, 0.001702, 2.245, 0.9983, -1.395, 0.001702, -0.1813, 0.9983, -1.395, 0.9983, -0.1813, 0.001702, 1.032, 0.9983, -0.1813, 0.9983, 2.523, 1.294, 0.4327, 2.095, 1.963, -0.1856, 1.963, -0.1856, 0.4327, 2.095, 0.9805, -1.035, 0.9805, -1.035, 0.4327, 2.095, -0.1535, -1.019, -0.1535, -1.019, 0.4327, 2.095, -1.125, -0.1427, -1.125, -0.1427, 0.4327, 2.095, -1.667, 1.352, 2.523, 1.294, 0.4327, 2.095, 1.963, -0.1856, 1.963, -0.1856, 0.4327, 2.095, 0.9805, -1.035, 0.9805, -1.035, 0.4327, 2.095, -0.1535, -1.019, -0.1535, -1.019, 0.4327, 2.095, -1.125, -0.1427, -1.125, -0.1427, 0.4327, 2.095, -1.667, 1.352, 0.9805, -1.035, 0.4327, 2.095, -0.1535, -1.019, -0.1535, -1.019, 0.4327, 2.095, -1.125, -0.1427, -1.125, -0.1427, 0.4327, 2.095, -1.667, 1.352, 2.523, 1.294, 0.4327, 2.095, 1.963, -0.1856, 1.963, -0.1856, 0.4327, 2.095, 0.9805, -1.035, 0.9805, -1.035, 0.4327, 2.095, -0.1535, -1.019, -0.1535, -1.019, 0.4327, 2.095, -1.125, -0.1427, -1.125, -0.1427, 0.4327, 2.095, -1.667, 1.352, 2.523, 1.294, 0.4327, 2.095, 1.963, -0.1856, 1.963, -0.1856, 0.4327, 2.095, 0.9805, -1.035, 0.9805, -1.035, 0.4327, 2.095, -0.1535, -1.019, -0.1535, -1.019, 0.4327, 2.095, -1.125, -0.1427, -1.125, -0.1427, 0.4327, 2.095, -1.667, 1.352, 2.523, 1.294, 0.4327, 2.095, 1.963, -0.1856, 1.963, -0.1856, 0.4327, 2.095, 0.9805, -1.035, 0.9805, -1.035, 0.4327, 2.095, -0.1535, -1.019, -0.1535, -1.019, 0.4327, 2.095, -1.125, -0.1427, -1.125, -0.1427, 0.4327, 2.095, -1.667, 1.352, 2.523, 1.294, 0.4327, 2.095, 1.963, -0.1856, 1.963, -0.1856, 0.4327, 2.095, 0.9805, -1.035, 0.9805, -1.035, 0.4327, 2.095, -0.1535, -1.019, -0.1535, -1.019, 0.4327, 2.095, -1.125, -0.1427, -1.125, -0.1427, 0.4327, 2.095, -1.667, 1.352, 2.523, 1.294, 0.4327, 2.095, 1.963, -0.1856, 1.963, -0.1856, 0.4327, 2.095, 0.9805, -1.035, 0.9805, -1.035, 0.4327, 2.095, -0.1535, -1.019, -0.1535, -1.019, 0.4327, 2.095, -1.125, -0.1427, -1.125, -0.1427, 0.4327, 2.095, -1.667, 1.352, -0.1813, 0.001702, 1.032, 0.001702, 1.032, 0.9983, -1.395, 0.001702, -0.1813, 0.001702, -0.1813, 0.9983, -2.608, 0.001702, -1.395, 0.001702, -1.395, 0.9983, 2.245, 0.001702, 3.458, 0.001702, 3.458, 0.9983, 1.032, 0.001702, 2.245, 0.9983, 1.032, 0.9983, 2.245, 0.001702, 3.458, 0.9983, 2.245, 0.9983, -2.608, 0.001702, -1.395, 0.9983, -2.608, 0.9983, 1.032, 0.001702, 2.245, 0.001702, 2.245, 0.9983, -1.395, 0.001702, -0.1813, 0.9983, -1.395, 0.9983, -0.1813, 0.001702, 1.032, 0.9983, -0.1813, 0.9983, 2.523, 1.294, 0.4327, 2.095, 1.963, -0.1856, 1.963, -0.1856, 0.4327, 2.095, 0.9805, -1.035, 0.9805, -1.035, 0.4327, 2.095, -0.1535, -1.019, -0.1535, -1.019, 0.4327, 2.095, -1.125, -0.1427, -1.125, -0.1427, 0.4327, 2.095, -1.667, 1.352, 2.523, 1.294, 0.4327, 2.095, 1.963, -0.1856, 1.963, -0.1856, 0.4327, 2.095, 0.9805, -1.035, 0.9805, -1.035, 0.4327, 2.095, -0.1535, -1.019, -0.1535, -1.019, 0.4327, 2.095, -1.125, -0.1427, -1.125, -0.1427, 0.4327, 2.095, -1.667, 1.352, 0.3244, -0.01594, -0.7473, 0.4771, -0.02267, -1.185, 0.4823, 0.2859, 0.1729, 0.4004, 0.3244, -0.01594, 0.303, 0.951, 1.281, 1.809, -0.1368, 1.931, 0.4539, 0.4442, 0.3466, 0.94, 0.1729, 0.4004, 0.303, 0.951, 0.4693, 0.6767, 0.6286, 0.8307, -0.7473, 0.4771, 0.3466, 0.94, 0.04809, 2.185, 0.5082, 0.6006, 0.7921, 0.9421, 0.3466, 0.94, 0.1297, 0.5316, -0.1368, 1.931, -0.6174, 0.5548, 0.04809, 2.185, 0.7921, 0.9421, 1.378, 1.797, 0.1297, 0.5316, 0.3805, 0.7027, 0.303, 0.951, 0.5831, 0.5302, 0.7593, 0.08443, 0.7921, 0.9421, 0.7921, 0.9421, 1.378, -0.5462, 1.378, 1.797, 0.07493, -0.9309, 0.1297, 0.5316, -0.6174, 0.5548, 0.4037, 0.5495, 0.1297, 0.5316, 0.3592, 0.1984, 0.4539, 0.4442, 0.4839, 0.2894, 0.5831, 0.5302, 1.281, -0.6881, 0.3592, 0.1984, 0.07493, -0.9309, 0.486, 0.6016, 0.3592, 0.1984, 0.5949, 0.361, 0.6286, 0.8307, 0.486, 0.6016, 0.5949, 0.361, 0.7593, 0.08443, 0.4823, 0.2859, 0.3244, -0.01594, 0.6286, 0.8307, 1.281, -0.6881, 1.281, 1.809, 0.7593, 0.08443, -0.02267, -1.185, 1.378, -0.5462, 0.4693, 0.6767, 0.3805, 0.7027, 0.3994, 0.6089, 0.06112, 0.3028, -0.09113, 0.5596, -0.06251, 0.1118, 0.1977, 0.2452, 0.1795, 0.4993, 0.06112, 0.3028, 0.2994, -0.1365, -0.4414, -0.4383, 0.4938, -0.8893, 0.2994, -0.1365, 0.06112, 0.3028, -0.06251, 0.1118, 0.3241, 0.3342, 0.1795, 0.4993, 0.1977, 0.2452, 0.5843, 0.4401, 0.4938, -0.8893, 1.127, 0.04483, 0.3241, 0.3342, 0.2994, -0.1365, 0.5843, 0.4401, 0.3697, 0.5537, 0.1795, 0.4993, 0.3241, 0.3342, 0.6223, 0.7484, 1.127, 0.04483, 1.127, 1.224, 0.3697, 0.5537, 0.5843, 0.4401, 0.6223, 0.7484, 0.2766, 0.7438, 0.1795, 0.4993, 0.3697, 0.5537, 0.6511, 1.889, 0.6223, 0.7484, 1.127, 1.224, 0.4159, 1.048, 0.3697, 0.5537, 0.6223, 0.7484, 0.03734, 1.091, 0.2766, 0.7438, 0.4159, 1.048, 0.1417, 0.7181, 0.1795, 0.4993, 0.2766, 0.7438, 0.03734, 1.091, 0.6511, 1.889, -0.2992, 1.885, -0.06251, 0.1118, -0.5306, 0.7338, -0.4414, -0.4383, 0.06112, 0.3028, 0.1795, 0.4993, 0.02419, 0.5507, -0.09113, 0.5596, 0.1406, 0.7217, 0.03734, 1.091, -0.09113, 0.5596, -0.2992, 1.885, -0.5306, 0.7338, 0.02419, 0.5507, 0.1795, 0.4993, 0.1417, 0.7181, 0.3831, 0.6856, 1.279, 1.152, 0.4616, 1.842, 0.3614, 0.4275, 0.5391, 0.4961, 0.3831, 0.6856, 0.1137, 0.4842, 0.4616, 1.842, -0.5846, 0.7315, 0.2721, 0.3849, 0.3831, 0.6856, 0.1137, 0.4842, 0.2134, 0.06082, -0.5846, 0.7315, -0.07759, -0.8098, 0.2134, 0.06082, 0.2721, 0.3849, 0.1137, 0.4842, 0.3244, -0.01594, 0.1729, 0.4004, -0.7473, 0.4771, 0.4823, 0.2859, 0.4539, 0.4442, 0.1729, 0.4004, 0.303, 0.951, 0.6286, 0.8307, 1.281, 1.809, 0.4539, 0.4442, 0.5082, 0.6006, 0.3466, 0.94, 0.303, 0.951, 0.3805, 0.7027, 0.4693, 0.6767, -0.7473, 0.4771, 0.1729, 0.4004, 0.3466, 0.94, 0.5082, 0.6006, 0.5831, 0.5302, 0.7921, 0.9421, 0.1297, 0.5316, 0.303, 0.951, -0.1368, 1.931, 0.04809, 2.185, 0.3466, 0.94, 0.7921, 0.9421, 0.1297, 0.5316, 0.3994, 0.6089, 0.3805, 0.7027, 0.5831, 0.5302, 0.6092, 0.2722, 0.7593, 0.08443, 0.7921, 0.9421, 0.7593, 0.08443, 1.378, -0.5462, 0.07493, -0.9309, 0.3592, 0.1984, 0.1297, 0.5316, 0.4839, 0.2894, 0.6092, 0.2722, 0.5831, 0.5302, 0.4037, 0.5495, 0.3994, 0.6089, 0.1297, 0.5316, 0.5831, 0.5302, 0.5082, 0.6006, 0.4539, 0.4442, 1.281, -0.6881, 0.5949, 0.361, 0.3592, 0.1984, 0.486, 0.6016, 0.4037, 0.5495, 0.3592, 0.1984, 0.6286, 0.8307, 0.4693, 0.6767, 0.486, 0.6016, 0.7593, 0.08443, 0.6077, 0.2678, 0.4823, 0.2859, 0.6286, 0.8307, 0.5949, 0.361, 1.281, -0.6881, 0.7593, 0.08443, 0.3244, -0.01594, -0.02267, -1.185, 0.3994, 0.6089, 0.486, 0.6016, 0.4693, 0.6767, 0.3994, 0.6089, 0.4037, 0.5495, 0.486, 0.6016, 0.06112, 0.3028, 0.02185, 0.5476, -0.09113, 0.5596, 0.2994, -0.1365, -0.06251, 0.1118, -0.4414, -0.4383, 0.2994, -0.1365, 0.1977, 0.2452, 0.06112, 0.3028, 0.5843, 0.4401, 0.2994, -0.1365, 0.4938, -0.8893, 0.3241, 0.3342, 0.1977, 0.2452, 0.2994, -0.1365, 0.6223, 0.7484, 0.5843, 0.4401, 1.127, 0.04483, 0.3697, 0.5537, 0.3241, 0.3342, 0.5843, 0.4401, 0.6511, 1.889, 0.4159, 1.048, 0.6223, 0.7484, 0.4159, 1.048, 0.2766, 0.7438, 0.3697, 0.5537, 0.03734, 1.091, 0.1406, 0.7217, 0.2766, 0.7438, 0.03734, 1.091, 0.4159, 1.048, 0.6511, 1.889, -0.06251, 0.1118, -0.09113, 0.5596, -0.5306, 0.7338, -0.09113, 0.5596, 0.02414, 0.5508, 0.1406, 0.7217, -0.09113, 0.5596, 0.03734, 1.091, -0.2992, 1.885, 0.3831, 0.6856, 0.5391, 0.4961, 1.279, 1.152, 0.3614, 0.4275, 0.4117, 0.3821, 0.5391, 0.4961, 0.1137, 0.4842, 0.3831, 0.6856, 0.4616, 1.842, 0.2721, 0.3849, 0.3614, 0.4275, 0.3831, 0.6856, 0.2134, 0.06082, 0.1137, 0.4842, -0.5846, 0.7315, 0.2134, 0.06082, 0.3055, 0.2656, 0.2721, 0.3849, 1.279, -0.8422, 0.5391, 0.4961, 0.391, 0.2845, 0.2721, 0.3849, 0.391, 0.2845, 0.3614, 0.4275, 0.391, 0.2845, 0.3055, 0.2656, 0.2134, 0.06082, 0.3055, 0.2656, 0.391, 0.2845, 0.2721, 0.3849, 0.391, 0.2845, 0.4117, 0.3821, 0.3614, 0.4275, 1.279, 1.152, 0.5391, 0.4961, 1.279, -0.8422, 0.5391, 0.4961, 0.4117, 0.3821, 0.391, 0.2845, -0.07759, -0.8098, 1.279, -0.8422, 0.2134, 0.06082, 1.279, -0.8422, 0.391, 0.2845, 0.2134, 0.06082, 0.3915, 0.7716, 0.2811, 0.5982, 0.3811, 0.4614, 0.3915, 0.7716, 1.248, 1.812, -0.1596, 2.024, 0.5002, 0.4792, 0.5752, 0.7176, 0.3915, 0.7716, 0.5752, 0.7176, 1.248, -0.5307, 1.248, 1.812, 0.2811, 0.5982, 0.3915, 0.7716, -0.1596, 2.024, 0.5002, 0.4792, 0.3811, 0.4614, 0.1512, -1.024, 0.5002, 0.4792, 0.1512, -1.024, 1.248, -0.5307, 0.3915, 0.7716, 0.3811, 0.4614, 0.5002, 0.4792, 0.5752, 0.7176, 0.5002, 0.4792, 1.248, -0.5307, 0.3811, 0.4614, -0.6315, 0.2468, 0.1512, -1.024, 0.3811, 0.4614, 0.2811, 0.5982, -0.6315, 0.2468, 0.2811, 0.5982, -0.1596, 2.024, -0.6315, 0.2468, 0.3915, 0.7716, 0.5752, 0.7176, 1.248, 1.812, 0.1846, 0.6557, 0.345, 0.7196, 0.2331, 0.8325, 0.5647, 0.1831, 0.6445, 0.5332, 0.4719, 0.5427, 0.3406, 1.011, 1.126, 1.37, 0.1755, 1.968, 0.4719, 0.5427, 0.345, 0.7196, 0.3245, 0.4073, 0.3192, 0.02892, 0.07743, 0.2451, -0.3944, -0.6387, 0.6684, 0.753, 1.126, -0.3101, 1.126, 1.37, 0.0004726, 0.6294, -0.5538, 1.108, 0.07743, 0.2451, 0.5647, 0.1831, 0.3192, 0.02892, 0.4703, -0.9676, 0.5647, 0.1831, 0.4703, -0.9676, 1.126, -0.3101, 0.07743, 0.2451, 0.3245, 0.4073, 0.1846, 0.6557, 0.6445, 0.5332, 1.126, -0.3101, 0.6684, 0.753, 0.3192, 0.02892, -0.3944, -0.6387, 0.4703, -0.9676, 0.5647, 0.1831, 0.3245, 0.4073, 0.3192, 0.02892, 0.587, 0.8724, 1.126, 1.37, 0.3406, 1.011, 0.07743, 0.2451, -0.5538, 1.108, -0.3944, -0.6387, 0.1534, 0.938, 0.1755, 1.968, 0.04004, 0.8278, 0.1846, 0.6557, 0.1534, 0.938, 0.04004, 0.8278, 0.04004, 0.8278, 0.1755, 1.968, -0.5538, 1.108, 0.6684, 0.753, 0.4469, 0.6918, 0.4719, 0.5427, 0.0004726, 0.6294, 0.04004, 0.8278, -0.5538, 1.108, 0.1846, 0.6557, 0.0004726, 0.6294, 0.07743, 0.2451, 0.07743, 0.2451, 0.3192, 0.02892, 0.3245, 0.4073, 0.6445, 0.5332, 0.5647, 0.1831, 1.126, -0.3101, 0.5647, 0.1831, 0.4719, 0.5427, 0.3245, 0.4073, 0.04004, 0.8278, 0.0004726, 0.6294, 0.1846, 0.6557, 0.4719, 0.5427, 0.6445, 0.5332, 0.6684, 0.753, 0.1846, 0.6557, 0.3245, 0.4073, 0.345, 0.7196, 0.345, 0.7196, 0.4469, 0.6918, 0.3406, 1.011, 0.2331, 0.8325, 0.345, 0.7196, 0.3406, 1.011, 0.4469, 0.6918, 0.587, 0.8724, 0.3406, 1.011, 0.1534, 0.938, 0.2331, 0.8325, 0.3406, 1.011, 0.4719, 0.5427, 0.4469, 0.6918, 0.345, 0.7196, 0.587, 0.8724, 0.6684, 0.753, 1.126, 1.37, 0.1534, 0.938, 0.3406, 1.011, 0.1755, 1.968, 0.1846, 0.6557, 0.2331, 0.8325, 0.1534, 0.938, 0.6684, 0.753, 0.587, 0.8724, 0.4469, 0.6918, 1.026, 0.9971, 0.7101, -0.4524, 1.034, -0.4485, 0.7023, 0.9931, 0.4132, -0.4561, 0.7101, -0.4524, 0.4054, 0.9895, 0.08963, -0.46, 0.4132, -0.4561, 0.08181, 0.9856, -0.2073, -0.4636, 0.08963, -0.46, 0.4054, 0.9895, 0.0794, 1.431, 0.08181, 0.9856, 0.2355, -0.0009291, 0.4581, 0.9994, 0.2344, 0.9988, 0.4593, -0.0003628, 0.6635, 0.9999, 0.4581, 0.9994, 0.4955, 0.5026, 0.6669, 0.4163, 0.6669, 0.5026, 0.8722, 0.9999, 0.6669, 0.0001371, 0.8722, 0.0001371, 0.4589, 0.9996, 0.2348, 1.307, 0.2352, 0.999, 0.7202, 0.6682, 0.8916, 0.5818, 0.8916, 0.6682, 0.7472, 0.9989, 0.5465, 0.00768, 0.7498, 0.008895, 0.5439, 0.9977, 0.3249, 0.006356, 0.5465, 0.00768, 0.3223, 0.9964, 0.1216, 0.005141, 0.3249, 0.006356, 0.5431, 1.303, 0.3223, 0.9964, 0.5439, 0.9977, 0.4955, 0.9998, 0.6669, 0.9134, 0.6669, 0.9998, 0.7305, 0.9973, 0.512, -0.05177, 0.7277, -0.05306, 0.5148, 0.9986, 0.2769, -0.05036, 0.512, -0.05177, 0.2797, 1.0, 0.0612, -0.04906, 0.2769, -0.05036, 0.5148, 0.9986, 0.2806, 1.324, 0.2797, 1.0, 0.3535, 0.006321, 0.5799, 1.018, 0.3535, 1.018, 0.5799, 0.006321, 0.7876, 1.018, 0.5799, 1.018, 0.2708, 0.5026, 0.4422, 0.4163, 0.4422, 0.5026, 0.7896, 0.005077, 0.9946, 1.018, 0.7869, 1.016, 0.5828, 1.328, 0.3564, 1.017, 0.5828, 1.017, 0.7294, 1.001, 0.5093, -0.001706, 0.7333, 0.0002533, 0.5055, 0.9988, 0.3039, -0.003504, 0.5093, -0.001706, 0.3, 0.997, 0.07992, -0.005463, 0.3039, -0.003504, 0.2708, 0.7479, 0.4422, 0.6687, 0.4422, 0.7479, 0.3, 0.997, 0.07483, 1.303, 0.07603, 0.995, 0.7943, 0.9954, 0.562, -0.02329, 0.7905, -0.02523, 0.5658, 0.9973, 0.3524, -0.02151, 0.562, -0.02329, 0.3562, 0.9991, 0.1239, -0.01957, 0.3524, -0.02151, 0.7167, 0.07946, 0.8881, 0.0002452, 0.8881, 0.07946, 0.3574, 1.314, 0.1278, 1.001, 0.3562, 0.9991, 0.3029, -0.0524, 0.5411, 0.9959, 0.3061, 0.9975, 0.538, -0.054, 0.7568, 0.9944, 0.5411, 0.9959, 0.3318, 0.2574, 0.2743, 0.0002452, 0.3318, 0.0002452, 0.08712, -0.05093, 0.3059, 0.9975, 0.0903, 0.999, 0.7578, 1.347, 0.5411, 0.9963, 0.7568, 0.9949, 0.4427, 0.07946, 0.5002, 0.3366, 0.4427, 0.3366, 0.9351, 0.9922, 0.7317, -0.008049, 0.937, -0.007172, 0.7298, 0.9913, 0.508, -0.009004, 0.7317, -0.008049, 0.5062, 0.9904, 0.3028, -0.009882, 0.508, -0.009004, 0.7298, 0.9913, 0.5056, 1.298, 0.5062, 0.9904, 0.0901, 0.0048, 5.279e-05, 0.9952, 5.36e-05, 5.279e-05, 0.0901, 0.0048, 0.1889, 0.9999, 0.0901, 0.9999, 0.1889, 0.9999, 0.2788, 0.0048, 0.2788, 0.9999, 0.0901, 0.0048, 5.279e-05, 0.9952, 5.36e-05, 5.279e-05, 0.0901, 0.0048, 0.1889, 0.9999, 0.0901, 0.9999, 0.1889, 0.9999, 0.2788, 0.0048, 0.2788, 0.9999, 0.0901, 0.0048, 5.279e-05, 0.9952, 5.36e-05, 5.279e-05, 0.0901, 0.0048, 0.1889, 0.9999, 0.0901, 0.9999, 0.1889, 0.9999, 0.2788, 0.0048, 0.2788, 0.9999, 0.0901, 0.0048, 5.279e-05, 0.9952, 5.36e-05, 5.279e-05, 0.0901, 0.0048, 0.1889, 0.9999, 0.0901, 0.9999, 0.1889, 0.9999, 0.2788, 0.0048, 0.2788, 0.9999, 0.0901, 0.0048, 5.279e-05, 0.9952, 5.36e-05, 5.279e-05, 0.0901, 0.9999, 0.1889, 0.0048, 0.1889, 0.9999, 0.1889, 0.9999, 0.2788, 0.0048, 0.2788, 0.9999, 0.0901, 0.0048, 5.279e-05, 0.9952, 5.36e-05, 5.279e-05, 0.0901, 0.9999, 0.1889, 0.0048, 0.1889, 0.9999, 0.2788, 0.9999, 0.1889, 0.0048, 0.2788, 0.0048, 0.0901, 0.0048, 5.279e-05, 0.9952, 5.36e-05, 5.279e-05, 0.0901, 0.0048, 0.1889, 0.9999, 0.0901, 0.9999, 0.1889, 0.9999, 0.2788, 0.0048, 0.2788, 0.9999, 0.0901, 0.0048, 5.279e-05, 0.9952, 5.36e-05, 5.279e-05, 0.0901, 0.9999, 0.1889, 0.0048, 0.1889, 0.9999, 0.1889, 0.9999, 0.2788, 0.0048, 0.2788, 0.9999, 0.0901, 0.0048, 5.279e-05, 0.9952, 5.36e-05, 5.279e-05, 0.0901, 0.9999, 0.1889, 0.0048, 0.1889, 0.9999, 0.1889, 0.9999, 0.2788, 0.0048, 0.2788, 0.9999, 0.0901, 0.0048, 5.279e-05, 0.9952, 5.36e-05, 5.279e-05, 0.0901, 0.0048, 0.1889, 0.9999, 0.0901, 0.9999, 0.2788, 0.9999, 0.1889, 0.0048, 0.2788, 0.0048, 0.0901, 0.0048, 5.279e-05, 0.9952, 5.36e-05, 5.279e-05, 0.0901, 0.0048, 0.1889, 0.9999, 0.0901, 0.9999, 0.1889, 0.9999, 0.2788, 0.0048, 0.2788, 0.9999, 0.0901, 0.0048, 5.279e-05, 0.9952, 5.36e-05, 5.279e-05, 0.0901, 0.0048, 0.1889, 0.9999, 0.0901, 0.9999, 0.2788, 0.9999, 0.1889, 0.0048, 0.2788, 0.0048, 0.0901, 0.0048, 5.279e-05, 0.9952, 5.36e-05, 5.279e-05, 0.0901, 0.0048, 0.1889, 0.9999, 0.0901, 0.9999, 0.1889, 0.9999, 0.2788, 0.0048, 0.2788, 0.9999, 0.0901, 0.0048, 5.279e-05, 0.9952, 5.36e-05, 5.279e-05, 0.0901, 0.9999, 0.1889, 0.0048, 0.1889, 0.9999, 0.1889, 0.9999, 0.2788, 0.0048, 0.2788, 0.9999, 0.0901, 0.0048, 5.279e-05, 0.9952, 5.36e-05, 5.279e-05, 0.0901, 0.0048, 0.1889, 0.9999, 0.0901, 0.9999, 0.1889, 0.9999, 0.2788, 0.0048, 0.2788, 0.9999, 0.0901, 0.0048, 5.279e-05, 0.9952, 5.36e-05, 5.279e-05, 0.0901, 0.9999, 0.0901, 0.0048, 0.1889, 0.0048, 0.1889, 0.9999, 0.1889, 0.0048, 0.2788, 0.0048, 1.026, 0.9971, 0.7023, 0.9931, 0.7101, -0.4524, 0.7023, 0.9931, 0.4054, 0.9895, 0.4132, -0.4561, 0.4054, 0.9895, 0.08181, 0.9856, 0.08963, -0.46, 0.08181, 0.9856, -0.2151, 0.9819, -0.2073, -0.4636, 0.4054, 0.9895, 0.403, 1.435, 0.0794, 1.431, 0.2355, -0.0009291, 0.4593, -0.0003628, 0.4581, 0.9994, 0.4593, -0.0003628, 0.6646, 0.0001569, 0.6635, 0.9999, 0.4955, 0.5026, 0.4955, 0.4163, 0.6669, 0.4163, 0.8722, 0.9999, 0.6669, 0.9999, 0.6669, 0.0001371, 0.4589, 0.9996, 0.4586, 1.308, 0.2348, 1.307, 0.7202, 0.6682, 0.7202, 0.5818, 0.8916, 0.5818, 0.7472, 0.9989, 0.5439, 0.9977, 0.5465, 0.00768, 0.5439, 0.9977, 0.3223, 0.9964, 0.3249, 0.006356, 0.3223, 0.9964, 0.1189, 0.9952, 0.1216, 0.005141, 0.5431, 1.303, 0.3215, 1.301, 0.3223, 0.9964, 0.4955, 0.9998, 0.4955, 0.9134, 0.6669, 0.9134, 0.7305, 0.9973, 0.5148, 0.9986, 0.512, -0.05177, 0.5148, 0.9986, 0.2797, 1.0, 0.2769, -0.05036, 0.2797, 1.0, 0.064, 1.001, 0.0612, -0.04906, 0.5148, 0.9986, 0.5157, 1.322, 0.2806, 1.324, 0.3535, 0.006321, 0.5799, 0.006321, 0.5799, 1.018, 0.5799, 0.006321, 0.7876, 0.006321, 0.7876, 1.018, 0.2708, 0.5026, 0.2708, 0.4163, 0.4422, 0.4163, 0.7896, 0.005077, 0.9973, 0.006344, 0.9946, 1.018, 0.5828, 1.328, 0.3564, 1.328, 0.3564, 1.017, 0.7294, 1.001, 0.5055, 0.9988, 0.5093, -0.001706, 0.5055, 0.9988, 0.3, 0.997, 0.3039, -0.003504, 0.3, 0.997, 0.07603, 0.995, 0.07992, -0.005463, 0.2708, 0.7479, 0.2708, 0.6687, 0.4422, 0.6687, 0.3, 0.997, 0.2988, 1.305, 0.07483, 1.303, 0.7943, 0.9954, 0.5658, 0.9973, 0.562, -0.02329, 0.5658, 0.9973, 0.3562, 0.9991, 0.3524, -0.02151, 0.3562, 0.9991, 0.1278, 1.001, 0.1239, -0.01957, 0.7167, 0.07946, 0.7167, 0.0002452, 0.8881, 0.0002452, 0.3574, 1.314, 0.129, 1.315, 0.1278, 1.001, 0.3029, -0.0524, 0.538, -0.054, 0.5411, 0.9959, 0.538, -0.054, 0.7536, -0.05547, 0.7568, 0.9944, 0.3318, 0.2574, 0.2743, 0.2574, 0.2743, 0.0002452, 0.08712, -0.05093, 0.3028, -0.0524, 0.3059, 0.9975, 0.7578, 1.347, 0.5422, 1.349, 0.5411, 0.9963, 0.4427, 0.07946, 0.5002, 0.07946, 0.5002, 0.3366, 0.9351, 0.9922, 0.7298, 0.9913, 0.7317, -0.008049, 0.7298, 0.9913, 0.5062, 0.9904, 0.508, -0.009004, 0.5062, 0.9904, 0.3009, 0.9895, 0.3028, -0.009882, 0.7298, 0.9913, 0.7293, 1.299, 0.5056, 1.298, 0.0901, 0.0048, 0.0901, 0.9999, 5.279e-05, 0.9952, 0.0901, 0.0048, 0.1889, 0.0048, 0.1889, 0.9999, 0.1889, 0.9999, 0.1889, 0.0048, 0.2788, 0.0048, 0.0901, 0.0048, 0.0901, 0.9999, 5.279e-05, 0.9952, 0.0901, 0.0048, 0.1889, 0.0048, 0.1889, 0.9999, 0.1889, 0.9999, 0.1889, 0.0048, 0.2788, 0.0048, 0.0901, 0.0048, 0.0901, 0.9999, 5.279e-05, 0.9952, 0.0901, 0.0048, 0.1889, 0.0048, 0.1889, 0.9999, 0.1889, 0.9999, 0.1889, 0.0048, 0.2788, 0.0048, 0.0901, 0.0048, 0.0901, 0.9999, 5.279e-05, 0.9952, 0.0901, 0.0048, 0.1889, 0.0048, 0.1889, 0.9999, 0.1889, 0.9999, 0.1889, 0.0048, 0.2788, 0.0048, 0.0901, 0.0048, 0.0901, 0.9999, 5.279e-05, 0.9952, 0.0901, 0.9999, 0.0901, 0.0048, 0.1889, 0.0048, 0.1889, 0.9999, 0.1889, 0.0048, 0.2788, 0.0048, 0.0901, 0.0048, 0.0901, 0.9999, 5.279e-05, 0.9952, 0.0901, 0.9999, 0.0901, 0.0048, 0.1889, 0.0048, 0.2788, 0.9999, 0.1889, 0.9999, 0.1889, 0.0048, 0.0901, 0.0048, 0.0901, 0.9999, 5.279e-05, 0.9952, 0.0901, 0.0048, 0.1889, 0.0048, 0.1889, 0.9999, 0.1889, 0.9999, 0.1889, 0.0048, 0.2788, 0.0048, 0.0901, 0.0048, 0.0901, 0.9999, 5.279e-05, 0.9952, 0.0901, 0.9999, 0.0901, 0.0048, 0.1889, 0.0048, 0.1889, 0.9999, 0.1889, 0.0048, 0.2788, 0.0048, 0.0901, 0.0048, 0.0901, 0.9999, 5.279e-05, 0.9952, 0.0901, 0.9999, 0.0901, 0.0048, 0.1889, 0.0048, 0.1889, 0.9999, 0.1889, 0.0048, 0.2788, 0.0048, 0.0901, 0.0048, 0.0901, 0.9999, 5.279e-05, 0.9952, 0.0901, 0.0048, 0.1889, 0.0048, 0.1889, 0.9999, 0.2788, 0.9999, 0.1889, 0.9999, 0.1889, 0.0048, 0.0901, 0.0048, 0.0901, 0.9999, 5.279e-05, 0.9952, 0.0901, 0.0048, 0.1889, 0.0048, 0.1889, 0.9999, 0.1889, 0.9999, 0.1889, 0.0048, 0.2788, 0.0048, 0.0901, 0.0048, 0.0901, 0.9999, 5.279e-05, 0.9952, 0.0901, 0.0048, 0.1889, 0.0048, 0.1889, 0.9999, 0.2788, 0.9999, 0.1889, 0.9999, 0.1889, 0.0048, 0.0901, 0.0048, 0.0901, 0.9999, 5.279e-05, 0.9952, 0.0901, 0.0048, 0.1889, 0.0048, 0.1889, 0.9999, 0.1889, 0.9999, 0.1889, 0.0048, 0.2788, 0.0048, 0.0901, 0.0048, 0.0901, 0.9999, 5.279e-05, 0.9952, 0.0901, 0.9999, 0.0901, 0.0048, 0.1889, 0.0048, 0.1889, 0.9999, 0.1889, 0.0048, 0.2788, 0.0048, 0.0901, 0.0048, 0.0901, 0.9999, 5.279e-05, 0.9952, 0.0901, 0.0048, 0.1889, 0.0048, 0.1889, 0.9999, 0.1889, 0.9999, 0.1889, 0.0048, 0.2788, 0.0048, 0.0901, 0.0048, 0.0901, 0.9999, 5.279e-05, 0.9952, 0.3535, 0.006321, 0.5799, 1.018, 0.3535, 1.018, 0.5799, 0.006321, 0.7876, 1.018, 0.5799, 1.018, 0.2708, 0.5026, 0.4422, 0.4163, 0.4422, 0.5026, 0.7896, 0.005077, 0.9946, 1.018, 0.7869, 1.016, 0.5828, 1.328, 0.3564, 1.017, 0.5828, 1.017, 0.7294, 1.001, 0.5093, -0.001706, 0.7333, 0.0002533, 0.5055, 0.9988, 0.3039, -0.003504, 0.5093, -0.001706, 0.3, 0.997, 0.07992, -0.005463, 0.3039, -0.003504, 0.2708, 0.7479, 0.4422, 0.6687, 0.4422, 0.7479, 0.3, 0.997, 0.07483, 1.303, 0.07603, 0.995, 0.4427, 0.07946, 0.5002, 0.3366, 0.4427, 0.3366, 0.9351, 0.9922, 0.7317, -0.008049, 0.937, -0.007172, 0.7298, 0.9913, 0.508, -0.009004, 0.7317, -0.008049, 0.5062, 0.9904, 0.3028, -0.009882, 0.508, -0.009004, 0.7298, 0.9913, 0.5056, 1.298, 0.5062, 0.9904, 0.0901, 0.9999, 0.1889, 0.0048, 0.1889, 0.9999, 0.1889, 0.9999, 0.2788, 0.0048, 0.2788, 0.9999, 0.0901, 0.0048, 5.279e-05, 0.9952, 5.36e-05, 5.279e-05, 0.0901, 0.9999, 0.1889, 0.0048, 0.1889, 0.9999, 0.2788, 0.9999, 0.1889, 0.0048, 0.2788, 0.0048, 0.0901, 0.0048, 5.279e-05, 0.9952, 5.36e-05, 5.279e-05, 0.0901, 0.0048, 0.1889, 0.9999, 0.0901, 0.9999, 0.1889, 0.9999, 0.2788, 0.0048, 0.2788, 0.9999, 0.0901, 0.0048, 5.279e-05, 0.9952, 5.36e-05, 5.279e-05, 0.0901, 0.9999, 0.1889, 0.0048, 0.1889, 0.9999, 0.1889, 0.9999, 0.2788, 0.0048, 0.2788, 0.9999, 0.0901, 0.0048, 5.279e-05, 0.9952, 5.36e-05, 5.279e-05, 0.0901, 0.9999, 0.1889, 0.0048, 0.1889, 0.9999, 0.1889, 0.9999, 0.2788, 0.0048, 0.2788, 0.9999, 0.0901, 0.0048, 5.279e-05, 0.9952, 5.36e-05, 5.279e-05, 0.0901, 0.0048, 0.1889, 0.9999, 0.0901, 0.9999, 0.2788, 0.9999, 0.1889, 0.0048, 0.2788, 0.0048, 0.0901, 0.0048, 5.279e-05, 0.9952, 5.36e-05, 5.279e-05, 0.3535, 0.006321, 0.5799, 0.006321, 0.5799, 1.018, 0.5799, 0.006321, 0.7876, 0.006321, 0.7876, 1.018, 0.2708, 0.5026, 0.2708, 0.4163, 0.4422, 0.4163, 0.7896, 0.005077, 0.9973, 0.006344, 0.9946, 1.018, 0.5828, 1.328, 0.3564, 1.328, 0.3564, 1.017, 0.7294, 1.001, 0.5055, 0.9988, 0.5093, -0.001706, 0.5055, 0.9988, 0.3, 0.997, 0.3039, -0.003504, 0.3, 0.997, 0.07603, 0.995, 0.07992, -0.005463, 0.2708, 0.7479, 0.2708, 0.6687, 0.4422, 0.6687, 0.3, 0.997, 0.2988, 1.305, 0.07483, 1.303, 0.4427, 0.07946, 0.5002, 0.07946, 0.5002, 0.3366, 0.9351, 0.9922, 0.7298, 0.9913, 0.7317, -0.008049, 0.7298, 0.9913, 0.5062, 0.9904, 0.508, -0.009004, 0.5062, 0.9904, 0.3009, 0.9895, 0.3028, -0.009882, 0.7298, 0.9913, 0.7293, 1.299, 0.5056, 1.298, 0.0901, 0.9999, 0.0901, 0.0048, 0.1889, 0.0048, 0.1889, 0.9999, 0.1889, 0.0048, 0.2788, 0.0048, 0.0901, 0.0048, 0.0901, 0.9999, 5.279e-05, 0.9952, 0.0901, 0.9999, 0.0901, 0.0048, 0.1889, 0.0048, 0.2788, 0.9999, 0.1889, 0.9999, 0.1889, 0.0048, 0.0901, 0.0048, 0.0901, 0.9999, 5.279e-05, 0.9952, 0.0901, 0.0048, 0.1889, 0.0048, 0.1889, 0.9999, 0.1889, 0.9999, 0.1889, 0.0048, 0.2788, 0.0048, 0.0901, 0.0048, 0.0901, 0.9999, 5.279e-05, 0.9952, 0.0901, 0.9999, 0.0901, 0.0048, 0.1889, 0.0048, 0.1889, 0.9999, 0.1889, 0.0048, 0.2788, 0.0048, 0.0901, 0.0048, 0.0901, 0.9999, 5.279e-05, 0.9952, 0.0901, 0.9999, 0.0901, 0.0048, 0.1889, 0.0048, 0.1889, 0.9999, 0.1889, 0.0048, 0.2788, 0.0048, 0.0901, 0.0048, 0.0901, 0.9999, 5.279e-05, 0.9952, 0.0901, 0.0048, 0.1889, 0.0048, 0.1889, 0.9999, 0.2788, 0.9999, 0.1889, 0.9999, 0.1889, 0.0048, 0.0901, 0.0048, 0.0901, 0.9999, 5.279e-05, 0.9952, 0.4955, 0.9998, 0.6669, 0.9134, 0.6669, 0.9998, 0.7305, 0.9973, 0.512, -0.05177, 0.7277, -0.05306, 0.5148, 0.9986, 0.2769, -0.05036, 0.512, -0.05177, 0.2797, 1.0, 0.0612, -0.04906, 0.2769, -0.05036, 0.5148, 0.9986, 0.2806, 1.324, 0.2797, 1.0, 0.7943, 0.9954, 0.562, -0.02329, 0.7905, -0.02523, 0.5658, 0.9973, 0.3524, -0.02151, 0.562, -0.02329, 0.3562, 0.9991, 0.1239, -0.01957, 0.3524, -0.02151, 0.7167, 0.07946, 0.8881, 0.0002452, 0.8881, 0.07946, 0.3574, 1.314, 0.1278, 1.001, 0.3562, 0.9991, 0.0901, 0.0048, 0.1889, 0.9999, 0.0901, 0.9999, 0.1889, 0.9999, 0.2788, 0.0048, 0.2788, 0.9999, 0.0901, 0.0048, 5.279e-05, 0.9952, 5.36e-05, 5.279e-05, 0.0901, 0.0048, 0.1889, 0.9999, 0.0901, 0.9999, 0.1889, 0.9999, 0.2788, 0.0048, 0.2788, 0.9999, 0.0901, 0.0048, 5.279e-05, 0.9952, 5.36e-05, 5.279e-05, 0.0901, 0.0048, 0.1889, 0.9999, 0.0901, 0.9999, 0.2788, 0.9999, 0.1889, 0.0048, 0.2788, 0.0048, 0.0901, 0.0048, 5.279e-05, 0.9952, 5.36e-05, 5.279e-05, 0.0901, 0.0048, 0.1889, 0.9999, 0.0901, 0.9999, 0.1889, 0.9999, 0.2788, 0.0048, 0.2788, 0.9999, 0.0901, 0.0048, 5.279e-05, 0.9952, 5.36e-05, 5.279e-05, 0.4955, 0.9998, 0.4955, 0.9134, 0.6669, 0.9134, 0.7305, 0.9973, 0.5148, 0.9986, 0.512, -0.05177, 0.5148, 0.9986, 0.2797, 1.0, 0.2769, -0.05036, 0.2797, 1.0, 0.064, 1.001, 0.0612, -0.04906, 0.5148, 0.9986, 0.5157, 1.322, 0.2806, 1.324, 0.7943, 0.9954, 0.5658, 0.9973, 0.562, -0.02329, 0.5658, 0.9973, 0.3562, 0.9991, 0.3524, -0.02151, 0.3562, 0.9991, 0.1278, 1.001, 0.1239, -0.01957, 0.7167, 0.07946, 0.7167, 0.0002452, 0.8881, 0.0002452, 0.3574, 1.314, 0.129, 1.315, 0.1278, 1.001, 0.0901, 0.0048, 0.1889, 0.0048, 0.1889, 0.9999, 0.1889, 0.9999, 0.1889, 0.0048, 0.2788, 0.0048, 0.0901, 0.0048, 0.0901, 0.9999, 5.279e-05, 0.9952, 0.0901, 0.0048, 0.1889, 0.0048, 0.1889, 0.9999, 0.1889, 0.9999, 0.1889, 0.0048, 0.2788, 0.0048, 0.0901, 0.0048, 0.0901, 0.9999, 5.279e-05, 0.9952, 0.0901, 0.0048, 0.1889, 0.0048, 0.1889, 0.9999, 0.2788, 0.9999, 0.1889, 0.9999, 0.1889, 0.0048, 0.0901, 0.0048, 0.0901, 0.9999, 5.279e-05, 0.9952, 0.0901, 0.0048, 0.1889, 0.0048, 0.1889, 0.9999, 0.1889, 0.9999, 0.1889, 0.0048, 0.2788, 0.0048, 0.0901, 0.0048, 0.0901, 0.9999, 5.279e-05, 0.9952])
me_world.materials.append(mat_world)
me_world.materials.append(mat_treetrunk)
me_world.materials.append(mat_treefoliage)
me_world.materials.append(mat_stone)
me_world.materials.append(mat_treebark)
me_world.use_remesh_fix_poles = True
me_world.use_remesh_preserve_attributes = False
me_world.use_mirror_vertex_groups = False
me_world.update()

# ---- objects
ob_light = bpy.data.objects.new('Light', light_light)
ob_camera = bpy.data.objects.new('Camera', cam_camera)
ob_world = bpy.data.objects.new('World', me_world)

# ---- transforms, parenting, visibility, modifiers, constraints
ob_light.location = (1.083, 0.5268, 4.512)
ob_light.rotation_euler = (0.6503, 0.05522, 1.866)
ob_light.lock_rotations_4d = False
ob_light.empty_display_type = 'ARROWS'
ob_light.color = (0.0, 0.0, 0.0, 0.0)
ob_light.lineart.crease_threshold = 0.0
ob_camera.location = (7.359, -6.926, 4.958)
ob_camera.rotation_euler = (1.109, 0.0, 0.8149)
ob_camera.lock_rotations_4d = False
ob_camera.empty_display_type = 'ARROWS'
ob_camera.color = (0.0, 0.0, 0.0, 0.0)
ob_camera.display_type = 'WIRE'
ob_camera.lineart.crease_threshold = 0.0
ob_world.location = (0.0, 0.0, 0.0)
ob_world.lineart.crease_threshold = 0.0

# ---- collection membership
col_collection.objects.link(ob_light)
col_collection.objects.link(ob_camera)
col_collection.objects.link(ob_world)

# ---- scene / render settings (as saved in the file)
scene.camera = ob_camera
scene.frame_start = 1; scene.frame_end = 250; scene.frame_set(0)
scene.render.engine = 'BLENDER_EEVEE_NEXT'
scene.cycles.use_denoising = False
scene.cycles.samples = 128
scene.cycles.sampling_pattern = 'TABULATED_SOBOL'
scene.cycles.use_adaptive_sampling = False
scene.cycles.use_light_tree = False
scene.view_settings.view_transform = 'Filmic'
bpy.context.view_layer.update()
